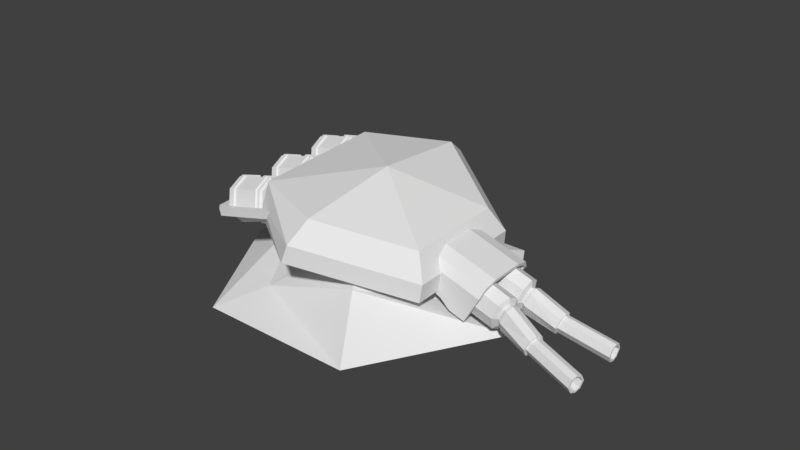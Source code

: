 # Source: Tower_Plasma_-_rubble.blend  (saved by Blender 2.78.0; exported with 4.5.12 LTS)
import bpy
from mathutils import Matrix  # noqa: F401  (used for matrix-valued properties, if any)

bpy.ops.wm.read_factory_settings(use_empty=True)
scene = bpy.context.scene
scene.name = 'Scene'

# ---- collections
col_collection_1 = bpy.data.collections.new('Collection 1'); scene.collection.children.link(col_collection_1)

# ---- world
world_world = bpy.data.worlds.new('World'); scene.world = world_world
world_world.color = (0.05088, 0.05088, 0.05088)
world_world.use_sun_shadow = False
world_world.sun_shadow_jitter_overblur = 0.0
world_world.cycles.sampling_method = 'MANUAL'

# ---- meshes
me_cone = bpy.data.meshes.new('Cone')
me_cone.from_pydata([(-0.3275, 0.1571, -0.268), (-0.3146, 0.1569, -0.257), (-0.3225, 0.1987, -0.2823), (-0.3078, 0.1125, -0.2765), (-0.3094, 0.2199, -0.3201), (-0.2927, 0.09566, -0.3199), (-0.2957, 0.2022, -0.3595), (-0.2781, 0.1163, -0.3619), (-0.2896, 0.1621, -0.3771), (-0.2726, 0.1623, -0.3778), (-0.2945, 0.1205, -0.3628), (-0.2793, 0.2067, -0.3583), (-0.3077, 0.1018, -0.3249), (-0.2944, 0.2235, -0.3148), (-0.3214, 0.117, -0.2856), (-0.309, 0.2029, -0.2728), (-0.3239, 0.1569, -0.2602), (-0.3184, 0.2029, -0.2761), (-0.3038, 0.2235, -0.3181), (-0.2887, 0.2067, -0.3615), (-0.2819, 0.1623, -0.381), (-0.2875, 0.1163, -0.3651), (-0.302, 0.09566, -0.3232), (-0.3172, 0.1125, -0.2797), (-0.2939, 0.1125, -0.2717), (-0.2642, 0.1163, -0.3571), (-0.2655, 0.2067, -0.3534), (-0.3007, 0.1569, -0.2522), (-0.2788, 0.09566, -0.3151), (-0.2587, 0.1623, -0.3729), (-0.2806, 0.2235, -0.31), (-0.2952, 0.2029, -0.268), (-0.3146, 0.1567, -0.2521), (-0.3073, 0.1091, -0.273), (-0.2911, 0.09107, -0.3196), (-0.2755, 0.1132, -0.3646), (-0.2696, 0.1625, -0.3816), (-0.2768, 0.2101, -0.3607), (-0.293, 0.2281, -0.3141), (-0.3087, 0.206, -0.2691), (-0.2966, 0.1091, -0.2693), (-0.2648, 0.1132, -0.3608), (-0.2661, 0.2101, -0.3569), (-0.3038, 0.1567, -0.2484), (-0.2804, 0.09107, -0.3159), (-0.2588, 0.1625, -0.3778), (-0.2823, 0.2281, -0.3104), (-0.2979, 0.206, -0.2654), (-0.2017, 0.1571, -0.2243), (-0.2187, 0.1569, -0.2236), (-0.1967, 0.1987, -0.2386), (-0.2119, 0.1125, -0.2431), (-0.1835, 0.2174, -0.2765), (-0.1968, 0.09566, -0.2866), (-0.1699, 0.2022, -0.3158), (-0.1822, 0.1163, -0.3286), (-0.1638, 0.1621, -0.3334), (-0.1767, 0.1623, -0.3444), (-0.1688, 0.1205, -0.319), (-0.1835, 0.2067, -0.3249), (-0.1819, 0.1018, -0.2811), (-0.1986, 0.2235, -0.2815), (-0.1956, 0.117, -0.2419), (-0.2132, 0.2029, -0.2395), (-0.2093, 0.1569, -0.2204), (-0.2038, 0.2029, -0.2362), (-0.1892, 0.2235, -0.2782), (-0.1741, 0.2067, -0.3217), (-0.1673, 0.1623, -0.3412), (-0.1728, 0.1163, -0.3253), (-0.1874, 0.09566, -0.2833), (-0.2025, 0.1125, -0.2399), (-0.09669, 0.251, -0.2388), (-0.09013, 0.2518, -0.2576), (-0.09639, 0.2293, -0.2396), (-0.2258, 0.1125, -0.248), (-0.1961, 0.1163, -0.3334), (-0.1973, 0.2067, -0.3297), (-0.2325, 0.1569, -0.2284), (-0.2106, 0.09566, -0.2914), (-0.1905, 0.1623, -0.3492), (-0.2124, 0.2235, -0.2863), (-0.227, 0.2029, -0.2443), (-0.2217, 0.1567, -0.2198), (-0.2144, 0.1091, -0.2407), (-0.1982, 0.09107, -0.2873), (-0.1826, 0.1132, -0.3323), (-0.1767, 0.1625, -0.3493), (-0.1839, 0.2101, -0.3284), (-0.2001, 0.2281, -0.2818), (-0.2158, 0.206, -0.2368), (-0.2251, 0.1091, -0.2445), (-0.1933, 0.1132, -0.336), (-0.1947, 0.2101, -0.3321), (-0.2324, 0.1567, -0.2235), (-0.2089, 0.09107, -0.291), (-0.1874, 0.1625, -0.353), (-0.2109, 0.2281, -0.2855), (-0.2265, 0.206, -0.2406), (0.05381, 0.2767, -0.1831), (0.289, 0.1368, -0.2427), (-0.1846, 0.1884, -0.2077), (0.04214, 0.3408, -0.2343), (0.3292, 0.17, -0.3071), (-0.1765, 0.2216, -0.2619), (0.03051, 0.3519, -0.2854), (0.3251, 0.1767, -0.3601), (-0.1618, 0.2283, -0.3125), (0.02201, 0.2919, -0.3228), (0.2648, 0.1475, -0.3843), (-0.1375, 0.1991, -0.3432), (0.2142, 0.09078, -0.3345), (0.226, 0.08851, -0.2825), (0.2143, 0.1012, -0.334), (0.2261, 0.09896, -0.2821), (0.4071, 0.09238, -0.4171), (0.4466, 0.08851, -0.3327), (0.4072, 0.1028, -0.4166), (0.4467, 0.09896, -0.3323), (0.2295, 0.07643, -0.2673), (0.2313, 0.08308, -0.2594), (0.45, 0.07643, -0.3175), (0.4518, 0.08308, -0.3096), (0.2315, 0.04531, -0.2588), (0.2338, 0.04487, -0.2486), (0.452, 0.04531, -0.309), (0.4543, 0.04487, -0.2988), (0.3322, 0.1021, -0.3824), (0.3487, 0.09896, -0.31), (0.3321, 0.09167, -0.3829), (0.3486, 0.08851, -0.3104), (0.3538, 0.08308, -0.2873), (0.352, 0.07643, -0.2952), (0.3563, 0.04487, -0.2765), (0.354, 0.04531, -0.2867), (0.3812, 0.09896, -0.3174), (0.3609, 0.09238, -0.4065), (0.3863, 0.08308, -0.2947), (0.3888, 0.04487, -0.2839), (0.361, 0.1028, -0.4061), (0.3811, 0.08851, -0.3178), (0.3845, 0.07643, -0.3026), (0.3865, 0.04531, -0.2941), (0.1843, 0.08729, -0.3091), (0.5055, 0.07642, -0.3827), (0.1754, 0.07687, -0.3482), (0.4982, 0.06648, -0.415), (0.1715, 0.04834, -0.3654), (0.4959, 0.04775, -0.425), (0.1748, 0.01842, -0.3506), (0.4978, 0.02823, -0.4166), (0.1835, 0.004632, -0.3125), (0.5049, 0.01551, -0.3852), (0.1924, 0.01505, -0.2734), (0.5123, 0.02545, -0.3529), (0.1963, 0.04358, -0.2562), (0.5146, 0.04417, -0.3429), (0.193, 0.0735, -0.2709), (0.5127, 0.0637, -0.3513), (0.01867, 0.1322, -0.3374), (0.05759, 0.109, -0.3473), (-0.02068, 0.109, -0.3295), (-0.001634, 0.1343, -0.4167), (0.03728, 0.1111, -0.4266), (-0.04099, 0.1111, -0.4087), (0.4785, 0.07687, -0.4172), (0.4874, 0.08729, -0.378), (0.4745, 0.04834, -0.4344), (0.4779, 0.01842, -0.4196), (0.4866, 0.004632, -0.3815), (0.4955, 0.01505, -0.3423), (0.4994, 0.04358, -0.3251), (0.496, 0.0735, -0.3399), (0.4887, 0.06402, -0.4072), (0.4948, 0.07115, -0.3804), (0.4865, 0.04752, -0.4172), (0.4884, 0.03021, -0.4086), (0.4943, 0.02078, -0.3825), (0.5004, 0.02791, -0.3558), (0.5027, 0.04441, -0.3458), (0.5007, 0.06171, -0.3544), (0.6001, 0.07039, -0.4044), (0.5955, 0.06191, -0.4247), (0.5941, 0.04707, -0.4308), (0.5952, 0.03174, -0.4259), (0.5997, 0.02154, -0.4065), (0.6043, 0.03001, -0.3863), (0.6057, 0.04486, -0.3801), (0.6046, 0.06018, -0.385), (0.5946, 0.06614, -0.4287), (0.6002, 0.07642, -0.4042), (0.5928, 0.04732, -0.4365), (0.5942, 0.02789, -0.4303), (0.5996, 0.01551, -0.4067), (0.6052, 0.02579, -0.3822), (0.607, 0.04461, -0.3744), (0.6056, 0.06404, -0.3806), (0.7484, 0.05794, -0.4325), (0.749, 0.06472, -0.4159), (0.7483, 0.04683, -0.4372), (0.7484, 0.03536, -0.4334), (0.7489, 0.02721, -0.4175), (0.7494, 0.03398, -0.401), (0.7496, 0.04509, -0.3963), (0.7495, 0.05656, -0.4), (0.7483, 0.06191, -0.4364), (0.749, 0.07039, -0.4157), (0.7481, 0.04707, -0.4427), (0.7483, 0.03174, -0.4377), (0.7489, 0.02154, -0.4178), (0.7496, 0.03001, -0.397), (0.7498, 0.04486, -0.3908), (0.7496, 0.06018, -0.3958), (0.3521, 0.05794, -0.3652), (0.3558, 0.06472, -0.3491), (0.351, 0.04683, -0.3698), (0.3519, 0.03536, -0.3662), (0.3554, 0.02721, -0.3506), (0.3591, 0.03398, -0.3345), (0.3601, 0.04509, -0.3299), (0.3593, 0.05656, -0.3335), (-0.3203, 0.03908, -0.2888), (-0.3071, 0.05774, -0.3267), (-0.2934, 0.04256, -0.3659), (-0.2771, 0.04712, -0.3647), (-0.2922, 0.06392, -0.3212), (-0.3068, 0.04327, -0.2792), (-0.3162, 0.04327, -0.2825), (-0.3016, 0.06392, -0.3245), (-0.2865, 0.04712, -0.3679), (-0.2633, 0.04712, -0.3598), (-0.2784, 0.06392, -0.3164), (-0.293, 0.04327, -0.2744), (-0.2746, 0.0505, -0.3671), (-0.2908, 0.06851, -0.3205), (-0.3064, 0.04638, -0.2755), (-0.2639, 0.0505, -0.3633), (-0.2801, 0.06851, -0.3168), (-0.2957, 0.04638, -0.2718), (-0.1945, 0.03908, -0.245), (-0.1813, 0.05774, -0.2829), (-0.1677, 0.04256, -0.3222), (-0.1812, 0.04712, -0.3313), (-0.1964, 0.06392, -0.2879), (-0.2109, 0.04327, -0.2459), (-0.2016, 0.04327, -0.2427), (-0.187, 0.06392, -0.2846), (-0.1719, 0.04712, -0.3281), (-0.08983, 0.2302, -0.2585), (-0.3129, 0.251, -0.3139), (-0.3064, 0.2518, -0.3328), (-0.3039, 0.2293, -0.3118), (-0.2973, 0.2302, -0.3307), (-0.1951, 0.04712, -0.3361), (-0.2102, 0.06392, -0.2927), (-0.2248, 0.04327, -0.2507), (-0.1817, 0.0505, -0.3348), (-0.1979, 0.06851, -0.2882), (-0.2135, 0.04638, -0.2432), (-0.1924, 0.0505, -0.3385), (-0.2086, 0.06851, -0.2919), (-0.2243, 0.04638, -0.247), (-0.3369, 0.2278, -0.3227), (-0.3303, 0.2286, -0.3416), (-0.3162, 0.2175, -0.316), (-0.3096, 0.2183, -0.3348), (-0.335, 0.0894, -0.3282), (-0.3284, 0.09025, -0.3471), (-0.3144, 0.0894, -0.3211), (-0.3078, 0.09025, -0.34), (-0.3347, 0.06896, -0.3291), (-0.3281, 0.06981, -0.3479), (-0.3141, 0.06896, -0.3219), (-0.3075, 0.06981, -0.3408), (-0.1409, 0.0894, -0.2608), (-0.1343, 0.09025, -0.2796), (-0.1406, 0.06896, -0.2616), (-0.134, 0.06981, -0.2805), (-0.323, -0.1626, -0.2809), (-0.3101, -0.1629, -0.2698), (-0.3169, -0.2027, -0.2985), (-0.3046, -0.1169, -0.2857), (-0.3032, -0.2205, -0.3378), (-0.29, -0.09622, -0.3276), (-0.2901, -0.1993, -0.3756), (-0.2749, -0.113, -0.3711), (-0.2851, -0.1577, -0.39), (-0.2681, -0.1574, -0.3906), (-0.2912, -0.1176, -0.3723), (-0.2736, -0.2035, -0.3747), (-0.3049, -0.1024, -0.3331), (-0.2882, -0.2241, -0.3328), (-0.318, -0.1211, -0.2952), (-0.3033, -0.2073, -0.2893), (-0.3195, -0.1629, -0.2731), (-0.3127, -0.2073, -0.2926), (-0.2976, -0.2241, -0.336), (-0.283, -0.2035, -0.378), (-0.2775, -0.1574, -0.3939), (-0.2843, -0.113, -0.3744), (-0.2994, -0.09622, -0.3309), (-0.314, -0.1169, -0.2889), (-0.2907, -0.1169, -0.2809), (-0.261, -0.113, -0.3663), (-0.2598, -0.2035, -0.3699), (-0.2962, -0.1629, -0.265), (-0.2761, -0.09622, -0.3228), (-0.2543, -0.1574, -0.3858), (-0.2744, -0.2241, -0.328), (-0.2895, -0.2073, -0.2845), (-0.3101, -0.1631, -0.265), (-0.3042, -0.1138, -0.282), (-0.2886, -0.09163, -0.3269), (-0.2724, -0.1096, -0.3735), (-0.2651, -0.1572, -0.3944), (-0.271, -0.2066, -0.3774), (-0.2866, -0.2287, -0.3324), (-0.3028, -0.2107, -0.2859), (-0.2935, -0.1138, -0.2782), (-0.2616, -0.1096, -0.3698), (-0.2603, -0.2066, -0.3737), (-0.2994, -0.1631, -0.2612), (-0.2778, -0.09163, -0.3232), (-0.2544, -0.1572, -0.3907), (-0.2759, -0.2287, -0.3287), (-0.2921, -0.2107, -0.2821), (-0.1972, -0.1626, -0.2371), (-0.2142, -0.1629, -0.2365), (-0.1911, -0.2027, -0.2547), (-0.2087, -0.1169, -0.2523), (-0.1775, -0.2179, -0.294), (-0.1941, -0.09622, -0.2943), (-0.1643, -0.1993, -0.3319), (-0.179, -0.113, -0.3378), (-0.1593, -0.1577, -0.3462), (-0.1722, -0.1574, -0.3573), (-0.1654, -0.1176, -0.3286), (-0.1777, -0.2035, -0.3414), (-0.1791, -0.1024, -0.2894), (-0.1923, -0.2241, -0.2994), (-0.1922, -0.1211, -0.2515), (-0.2074, -0.2073, -0.256), (-0.2048, -0.1629, -0.2332), (-0.1981, -0.2073, -0.2527), (-0.183, -0.2241, -0.2962), (-0.1684, -0.2035, -0.3381), (-0.1628, -0.1574, -0.354), (-0.1696, -0.113, -0.3345), (-0.1847, -0.09622, -0.291), (-0.1993, -0.1169, -0.2491), (-0.08967, -0.252, -0.259), (-0.08311, -0.2512, -0.2778), (-0.08997, -0.2304, -0.2581), (-0.2225, -0.1169, -0.2572), (-0.1929, -0.113, -0.3426), (-0.1916, -0.2035, -0.3462), (-0.2281, -0.1629, -0.2413), (-0.208, -0.09622, -0.2991), (-0.1861, -0.1574, -0.3621), (-0.2062, -0.2241, -0.3043), (-0.2213, -0.2073, -0.2608), (-0.2172, -0.1631, -0.2327), (-0.2113, -0.1138, -0.2497), (-0.1957, -0.09163, -0.2946), (-0.1795, -0.1096, -0.3412), (-0.1722, -0.1572, -0.3621), (-0.1781, -0.2066, -0.3451), (-0.1938, -0.2287, -0.3001), (-0.21, -0.2107, -0.2536), (-0.222, -0.1138, -0.2534), (-0.1902, -0.1096, -0.3449), (-0.1889, -0.2066, -0.3488), (-0.2279, -0.1631, -0.2364), (-0.2064, -0.09163, -0.2984), (-0.1829, -0.1572, -0.3658), (-0.2045, -0.2287, -0.3039), (-0.2207, -0.2107, -0.2573), (0.04853, -0.2829, -0.2063), (0.05976, -0.004751, -0.1569), (0.2864, -0.143, -0.2543), (0.2877, -0.003106, -0.2485), (-0.1819, -0.003106, -0.2154), (-0.1792, -0.1946, -0.2231), (0.03569, -0.3424, -0.2627), (0.326, -0.1716, -0.3213), (0.3276, -0.0007585, -0.3142), (-0.1734, -0.0007585, -0.2709), (-0.1703, -0.2231, -0.2798), (0.0239, -0.349, -0.3145), (0.3217, -0.1737, -0.3746), (0.3234, 0.001485, -0.3674), (-0.1587, 0.001485, -0.3216), (-0.1555, -0.2253, -0.3307), (0.01656, -0.2859, -0.3467), (0.2621, -0.1415, -0.3963), (0.2635, 0.003003, -0.3903), (-0.1347, 0.003003, -0.3511), (-0.132, -0.193, -0.359), (0.2125, -0.08815, -0.3419), (0.2244, -0.09042, -0.29), (0.2124, -0.0986, -0.3423), (0.2243, -0.1009, -0.2904), (0.4054, -0.08655, -0.4245), (0.4449, -0.09042, -0.3402), (0.4053, -0.09699, -0.4249), (0.4448, -0.1009, -0.3406), (0.228, -0.07971, -0.2738), (0.2297, -0.08702, -0.2665), (0.4486, -0.07971, -0.324), (0.4502, -0.08702, -0.3167), (0.2306, -0.04944, -0.2627), (0.2329, -0.04988, -0.2525), (0.4511, -0.04944, -0.3129), (0.4534, -0.04988, -0.3027), (0.231, -0.002063, -0.2607), (0.2333, -0.002507, -0.2506), (0.4515, -0.002063, -0.3109), (0.4538, -0.002507, -0.3007), (0.3303, -0.0977, -0.3907), (0.3468, -0.1009, -0.3183), (0.3304, -0.08726, -0.3903), (0.3469, -0.09042, -0.3179), (0.3522, -0.08702, -0.2944), (0.3506, -0.07971, -0.3017), (0.3554, -0.04988, -0.2804), (0.3531, -0.04944, -0.2906), (0.3559, -0.002507, -0.2784), (0.3535, -0.002063, -0.2886), (0.3793, -0.1009, -0.3257), (0.3592, -0.08655, -0.4139), (0.3847, -0.08702, -0.3018), (0.3879, -0.04988, -0.2878), (0.3884, -0.002507, -0.2858), (0.3591, -0.09699, -0.4144), (0.3794, -0.09042, -0.3252), (0.3831, -0.07971, -0.3091), (0.3856, -0.04944, -0.298), (0.386, -0.002063, -0.296), (0.1826, -0.08622, -0.3163), (0.4994, -0.08299, -0.3889), (0.174, -0.07243, -0.3544), (0.4958, -0.06885, -0.4203), (0.1706, -0.04251, -0.3692), (0.4991, -0.0495, -0.4287), (0.1745, -0.01398, -0.352), (0.5062, -0.03203, -0.4187), (0.1834, -0.003556, -0.3128), (0.5159, -0.02436, -0.3864), (0.1921, -0.01735, -0.2747), (0.5194, -0.0385, -0.355), (0.1955, -0.04727, -0.2599), (0.5162, -0.05785, -0.3466), (0.1915, -0.0758, -0.2771), (0.5091, -0.07532, -0.3566), (0.01624, -0.1255, -0.3481), (0.05559, -0.1023, -0.3561), (0.05659, 0.003353, -0.3517), (-0.02168, 0.003353, -0.3339), (-0.02268, -0.1023, -0.3383), (-0.004065, -0.1234, -0.4274), (0.03529, -0.1002, -0.4353), (0.03629, 0.00545, -0.4309), (-0.04199, 0.00545, -0.4131), (-0.04298, -0.1002, -0.4175), (0.474, -0.07309, -0.4234), (0.4788, -0.08868, -0.3852), (0.4786, -0.04334, -0.4381), (0.4899, -0.01683, -0.4209), (0.5012, -0.009105, -0.3818), (0.506, -0.02469, -0.3437), (0.5014, -0.05445, -0.3289), (0.4901, -0.08095, -0.3461), (0.4872, -0.06447, -0.4124), (0.4905, -0.07513, -0.3863), (0.4899, -0.04726, -0.4209), (0.4964, -0.03193, -0.411), (0.5042, -0.02664, -0.3842), (0.5074, -0.0373, -0.3581), (0.5048, -0.05451, -0.3496), (0.4982, -0.06984, -0.3595), (0.5923, -0.102, -0.4102), (0.5908, -0.09098, -0.4297), (0.5937, -0.0759, -0.4345), (0.5989, -0.06194, -0.4284), (0.6056, -0.05497, -0.4082), (0.6072, -0.06597, -0.3888), (0.6042, -0.08105, -0.3839), (0.599, -0.09501, -0.39), (0.5888, -0.09444, -0.4341), (0.5907, -0.1078, -0.4105), (0.5925, -0.07532, -0.4403), (0.5991, -0.05762, -0.4325), (0.6072, -0.04916, -0.408), (0.6092, -0.06251, -0.3844), (0.6054, -0.08163, -0.3782), (0.5988, -0.09933, -0.386), (0.7405, -0.1269, -0.4388), (0.7388, -0.1357, -0.4233), (0.7433, -0.1156, -0.442), (0.7463, -0.1052, -0.4367), (0.7485, -0.09958, -0.4199), (0.7468, -0.1084, -0.4044), (0.7439, -0.1197, -0.4012), (0.7409, -0.1301, -0.4064), (0.7394, -0.1301, -0.4432), (0.7373, -0.1411, -0.4238), (0.7433, -0.1151, -0.4475), (0.7472, -0.1011, -0.4404), (0.7499, -0.09412, -0.4193), (0.7478, -0.1051, -0.3999), (0.744, -0.1202, -0.3957), (0.74, -0.1342, -0.4027), (0.351, -0.03181, -0.3696), (0.3545, -0.03996, -0.3541), (0.3502, -0.02034, -0.3733), (0.3512, -0.009228, -0.3687), (0.3549, -0.002456, -0.3525), (0.3584, -0.01061, -0.337), (0.3593, -0.02208, -0.3333), (0.3582, -0.03319, -0.3379), (-0.3253, -0.002736, -0.2744), (-0.3123, -0.002999, -0.2634), (-0.3191, -0.04312, -0.2921), (-0.3055, -0.0583, -0.3313), (-0.2923, -0.03964, -0.3692), (-0.2873, 0.002175, -0.3835), (-0.2703, 0.002438, -0.3842), (-0.2758, -0.04383, -0.3683), (-0.2904, -0.06448, -0.3264), (-0.3055, -0.04768, -0.2829), (-0.3217, -0.002999, -0.2666), (-0.3149, -0.04768, -0.2862), (-0.2998, -0.06448, -0.3296), (-0.2852, -0.04383, -0.3716), (-0.2797, 0.002438, -0.3874), (-0.262, -0.04383, -0.3635), (-0.2985, -0.002999, -0.2586), (-0.2565, 0.002438, -0.3794), (-0.2766, -0.06448, -0.3215), (-0.2917, -0.04768, -0.2781), (-0.3123, -0.003194, -0.2585), (-0.2673, 0.002633, -0.388), (-0.2732, -0.04694, -0.371), (-0.2889, -0.06907, -0.326), (-0.3051, -0.05106, -0.2794), (-0.2625, -0.04694, -0.3673), (-0.3016, -0.003194, -0.2548), (-0.2566, 0.002633, -0.3843), (-0.2782, -0.06907, -0.3223), (-0.2943, -0.05106, -0.2757), (-0.1995, -0.002736, -0.2307), (-0.2165, -0.002999, -0.2301), (-0.1933, -0.04312, -0.2483), (-0.1797, -0.0583, -0.2876), (-0.1665, -0.03964, -0.3255), (-0.1615, 0.002175, -0.3398), (-0.1745, 0.002438, -0.3508), (-0.18, -0.04383, -0.335), (-0.1946, -0.06448, -0.293), (-0.2097, -0.04768, -0.2496), (-0.2071, -0.002999, -0.2268), (-0.2003, -0.04768, -0.2463), (-0.1852, -0.06448, -0.2898), (-0.1706, -0.04383, -0.3317), (-0.1651, 0.002438, -0.3476), (-0.08341, -0.2295, -0.277), (-0.3059, -0.252, -0.3341), (-0.2993, -0.2512, -0.353), (-0.2975, -0.2304, -0.3302), (-0.2909, -0.2295, -0.3491), (-0.1938, -0.04383, -0.3398), (-0.2303, -0.002999, -0.2349), (-0.1883, 0.002438, -0.3557), (-0.2084, -0.06448, -0.2978), (-0.2235, -0.04768, -0.2544), (-0.2195, -0.003194, -0.2262), (-0.1744, 0.002633, -0.3557), (-0.1804, -0.04694, -0.3387), (-0.196, -0.06907, -0.2937), (-0.2122, -0.05106, -0.2472), (-0.1911, -0.04694, -0.3424), (-0.2302, -0.003194, -0.23), (-0.1852, 0.002633, -0.3594), (-0.2067, -0.06907, -0.2975), (-0.2229, -0.05106, -0.2509), (-0.3305, -0.2289, -0.341), (-0.324, -0.228, -0.3599), (-0.3101, -0.2186, -0.3335), (-0.3035, -0.2177, -0.3523), (-0.3325, -0.09049, -0.3355), (-0.3259, -0.08964, -0.3543), (-0.3119, -0.09049, -0.3283), (-0.3053, -0.08964, -0.3472), (-0.3327, -0.07006, -0.3347), (-0.3262, -0.06921, -0.3535), (-0.3122, -0.07006, -0.3275), (-0.3056, -0.06921, -0.3464), (-0.3337, -0.0005474, -0.3319), (-0.3271, 0.0003021, -0.3507), (-0.3131, -0.0005474, -0.3247), (-0.3066, 0.0003021, -0.3436), (-0.1383, -0.09049, -0.268), (-0.1318, -0.08964, -0.2869), (-0.1386, -0.07006, -0.2672), (-0.1321, -0.06921, -0.286), (0.6041, -0.08365, -0.3901), (0.6013, -0.09435, -0.3947), (0.6031, -0.06374, -0.4093), (0.6052, -0.0723, -0.3937), (0.5956, -0.08045, -0.43), (0.5984, -0.06976, -0.4254), (0.5966, -0.1004, -0.4108), (0.5945, -0.0918, -0.4264), (0.6107, 0.04509, -0.3869), (0.6098, 0.05656, -0.3906), (0.606, 0.02721, -0.4077), (0.6096, 0.03398, -0.3915), (0.6016, 0.04683, -0.4268), (0.6024, 0.03536, -0.4232), (0.6063, 0.06472, -0.4061), (0.6026, 0.05794, -0.4223)], [], [(23, 3, 1, 16), (21, 7, 5, 22), (20, 9, 7, 21), (19, 11, 9, 20), (18, 13, 11, 19), (17, 15, 13, 18), (3, 5, 34, 33), (16, 1, 15, 17), (22, 5, 3, 23), (0, 2, 4, 6, 8, 10, 12, 14), (14, 23, 16, 0), (12, 22, 23, 14), (10, 21, 22, 12), (8, 20, 21, 10), (6, 19, 20, 8), (4, 18, 19, 6), (2, 17, 18, 4), (0, 16, 17, 2), (79, 75, 24, 28), (76, 79, 28, 25), (80, 76, 25, 29), (77, 80, 29, 26), (81, 77, 26, 30), (82, 81, 30, 31), (78, 82, 31, 27), (253, 572, 537, 230), (29, 25, 41, 45), (1, 3, 33, 32), (5, 7, 35, 34), (11, 13, 38, 37), (26, 29, 45, 42), (30, 26, 42, 46), (31, 30, 46, 47), (32, 43, 47, 39), (39, 47, 46, 38), (38, 46, 42, 37), (37, 42, 45, 36), (36, 45, 41, 35), (35, 41, 44, 34), (34, 44, 40, 33), (33, 40, 43, 32), (25, 28, 44, 41), (28, 24, 40, 44), (15, 1, 32, 39), (9, 11, 37, 36), (24, 27, 43, 40), (27, 31, 47, 43), (7, 9, 36, 35), (13, 15, 39, 38), (71, 64, 49, 51), (69, 70, 53, 55), (68, 69, 55, 57), (67, 68, 57, 59), (66, 67, 59, 61), (65, 66, 61, 63), (51, 84, 85, 53), (64, 65, 63, 49), (70, 71, 51, 53), (48, 62, 60, 58, 56, 54, 52, 50), (62, 48, 64, 71), (60, 62, 71, 70), (58, 60, 70, 69), (56, 58, 69, 68), (54, 56, 68, 67), (52, 54, 67, 66), (50, 52, 66, 65), (48, 50, 65, 64), (72, 249, 251, 74), (80, 96, 92, 76), (49, 83, 84, 51), (53, 85, 86, 55), (59, 88, 89, 61), (77, 93, 96, 80), (81, 97, 93, 77), (82, 98, 97, 81), (83, 90, 98, 94), (90, 89, 97, 98), (89, 88, 93, 97), (88, 87, 96, 93), (87, 86, 92, 96), (86, 85, 95, 92), (85, 84, 91, 95), (84, 83, 94, 91), (76, 92, 95, 79), (79, 95, 91, 75), (63, 90, 83, 49), (57, 87, 88, 59), (75, 91, 94, 78), (78, 94, 98, 82), (55, 86, 87, 57), (61, 89, 90, 63), (99, 378, 100), (100, 378, 380), (381, 378, 101), (101, 378, 99), (381, 101, 104, 386), (102, 103, 106, 105), (100, 380, 385, 103), (101, 99, 102, 104), (99, 100, 103, 102), (391, 107, 110, 396), (104, 102, 105, 107), (103, 385, 390, 106), (386, 104, 107, 391), (105, 106, 109, 108), (107, 105, 108, 110), (106, 390, 395, 109), (139, 135, 118, 117), (117, 118, 116, 115), (129, 130, 112, 111), (139, 117, 115, 136), (141, 121, 125, 142), (140, 116, 121, 141), (128, 114, 120, 131), (116, 118, 122, 121), (125, 126, 417, 416), (131, 120, 124, 133), (121, 122, 126, 125), (142, 125, 416, 437), (133, 124, 415, 426), (138, 133, 426, 432), (123, 134, 427, 414), (137, 131, 133, 138), (135, 128, 131, 137), (112, 130, 132, 119), (119, 132, 134, 123), (113, 127, 129, 111), (136, 140, 130, 129), (113, 114, 128, 127), (115, 116, 140, 136), (118, 135, 137, 122), (122, 137, 138, 126), (126, 138, 432, 417), (134, 142, 437, 427), (130, 140, 141, 132), (132, 141, 142, 134), (127, 139, 136, 129), (127, 128, 135, 139), (143, 166, 165, 145), (145, 165, 167, 147), (147, 167, 168, 149), (149, 168, 169, 151), (151, 169, 170, 153), (153, 170, 171, 155), (144, 158, 196, 190), (155, 171, 172, 157), (157, 172, 166, 143), (396, 110, 161, 457), (457, 161, 164, 462), (108, 109, 160, 159), (110, 108, 159, 161), (109, 395, 456, 160), (159, 160, 163, 162), (161, 159, 162, 164), (160, 456, 461, 163), (174, 173, 165, 166), (173, 175, 167, 165), (175, 176, 168, 167), (176, 177, 169, 168), (177, 178, 170, 169), (178, 179, 171, 170), (179, 180, 172, 171), (180, 174, 166, 172), (144, 146, 173, 174), (146, 148, 175, 173), (148, 150, 176, 175), (150, 152, 177, 176), (152, 154, 178, 177), (154, 156, 179, 178), (156, 158, 180, 179), (158, 144, 174, 180), (188, 187, 211, 212), (156, 154, 194, 195), (152, 150, 192, 193), (148, 146, 189, 191), (158, 156, 195, 196), (154, 152, 193, 194), (150, 148, 191, 192), (146, 144, 190, 189), (181, 182, 189, 190), (182, 183, 191, 189), (183, 184, 192, 191), (184, 185, 193, 192), (185, 186, 194, 193), (186, 187, 195, 194), (187, 188, 196, 195), (188, 181, 190, 196), (614, 613, 219, 220), (186, 185, 209, 210), (184, 183, 207, 208), (182, 181, 206, 205), (181, 188, 212, 206), (187, 186, 210, 211), (185, 184, 208, 209), (183, 182, 205, 207), (198, 197, 205, 206), (197, 199, 207, 205), (199, 200, 208, 207), (200, 201, 209, 208), (201, 202, 210, 209), (202, 203, 211, 210), (203, 204, 212, 211), (204, 198, 206, 212), (213, 214, 220, 219, 218, 217, 216, 215), (616, 615, 217, 218), (618, 617, 215, 216), (620, 619, 214, 213), (619, 614, 220, 214), (613, 616, 218, 219), (615, 618, 216, 217), (617, 620, 213, 215), (229, 224, 526, 534), (228, 225, 224, 229), (227, 226, 225, 228), (530, 521, 226, 227), (223, 229, 534, 525), (222, 228, 229, 223), (221, 227, 228, 222), (520, 530, 227, 221), (254, 253, 230, 231), (255, 254, 231, 232), (571, 255, 232, 536), (251, 249, 262, 264), (224, 225, 234, 233), (230, 537, 547, 236), (231, 230, 236, 237), (232, 231, 237, 238), (540, 546, 238, 235), (235, 238, 237, 234), (234, 237, 236, 233), (233, 236, 547, 541), (226, 521, 540, 235), (526, 224, 233, 541), (536, 232, 238, 546), (225, 226, 235, 234), (247, 564, 556, 242), (246, 247, 242, 243), (245, 246, 243, 244), (560, 245, 244, 551), (241, 555, 564, 247), (240, 241, 247, 246), (239, 240, 246, 245), (550, 239, 245, 560), (250, 73, 248, 252), (248, 74, 251, 252), (250, 249, 72, 73), (242, 256, 257, 243), (253, 259, 582, 572), (254, 260, 259, 253), (255, 261, 260, 254), (575, 258, 261, 581), (258, 257, 260, 261), (257, 256, 259, 260), (256, 576, 582, 259), (520, 221, 222, 223, 525), (550, 555, 241, 240, 239), (244, 258, 575, 551), (556, 576, 256, 242), (571, 581, 261, 255), (243, 257, 258, 244), (75, 78, 27, 24), (265, 264, 268, 269), (249, 250, 263, 262), (250, 252, 265, 263), (252, 251, 264, 265), (266, 267, 271, 270), (262, 263, 267, 266), (263, 265, 269, 267), (264, 262, 266, 268), (272, 270, 597, 599), (267, 269, 273, 271), (268, 266, 270, 272), (273, 269, 275, 277), (273, 272, 599, 600), (270, 271, 598, 597), (271, 273, 600, 598), (272, 273, 277, 276), (268, 272, 276, 274), (269, 268, 274, 275), (301, 294, 279, 281), (299, 300, 283, 285), (298, 299, 285, 287), (297, 298, 287, 289), (296, 297, 289, 291), (295, 296, 291, 293), (281, 311, 312, 283), (294, 295, 293, 279), (300, 301, 281, 283), (278, 292, 290, 288, 286, 284, 282, 280), (292, 278, 294, 301), (290, 292, 301, 300), (288, 290, 300, 299), (286, 288, 299, 298), (284, 286, 298, 297), (282, 284, 297, 296), (280, 282, 296, 295), (278, 280, 295, 294), (357, 306, 302, 353), (354, 303, 306, 357), (358, 307, 303, 354), (355, 304, 307, 358), (359, 308, 304, 355), (360, 309, 308, 359), (356, 305, 309, 360), (570, 535, 537, 572), (307, 323, 319, 303), (279, 310, 311, 281), (283, 312, 313, 285), (289, 315, 316, 291), (304, 320, 323, 307), (308, 324, 320, 304), (309, 325, 324, 308), (310, 317, 325, 321), (317, 316, 324, 325), (316, 315, 320, 324), (315, 314, 323, 320), (314, 313, 319, 323), (313, 312, 322, 319), (312, 311, 318, 322), (311, 310, 321, 318), (303, 319, 322, 306), (306, 322, 318, 302), (293, 317, 310, 279), (287, 314, 315, 289), (302, 318, 321, 305), (305, 321, 325, 309), (285, 313, 314, 287), (291, 316, 317, 293), (349, 329, 327, 342), (347, 333, 331, 348), (346, 335, 333, 347), (345, 337, 335, 346), (344, 339, 337, 345), (343, 341, 339, 344), (329, 331, 363, 362), (342, 327, 341, 343), (348, 331, 329, 349), (326, 328, 330, 332, 334, 336, 338, 340), (340, 349, 342, 326), (338, 348, 349, 340), (336, 347, 348, 338), (334, 346, 347, 336), (332, 345, 346, 334), (330, 344, 345, 332), (328, 343, 344, 330), (326, 342, 343, 328), (350, 352, 568, 566), (358, 354, 370, 374), (327, 329, 362, 361), (331, 333, 364, 363), (337, 339, 367, 366), (355, 358, 374, 371), (359, 355, 371, 375), (360, 359, 375, 376), (361, 372, 376, 368), (368, 376, 375, 367), (367, 375, 371, 366), (366, 371, 374, 365), (365, 374, 370, 364), (364, 370, 373, 363), (363, 373, 369, 362), (362, 369, 372, 361), (354, 357, 373, 370), (357, 353, 369, 373), (341, 327, 361, 368), (335, 337, 366, 365), (353, 356, 372, 369), (356, 360, 376, 372), (333, 335, 365, 364), (339, 341, 368, 367), (377, 379, 378), (379, 380, 378), (381, 382, 378), (382, 377, 378), (381, 386, 387, 382), (383, 388, 389, 384), (379, 384, 385, 380), (382, 387, 383, 377), (377, 383, 384, 379), (391, 396, 397, 392), (387, 392, 388, 383), (384, 389, 390, 385), (386, 391, 392, 387), (388, 393, 394, 389), (392, 397, 393, 388), (389, 394, 395, 390), (433, 404, 405, 428), (404, 402, 403, 405), (420, 398, 399, 421), (433, 429, 402, 404), (435, 436, 412, 408), (434, 435, 408, 403), (419, 422, 407, 401), (403, 408, 409, 405), (412, 416, 417, 413), (422, 424, 411, 407), (408, 412, 413, 409), (436, 437, 416, 412), (424, 426, 415, 411), (431, 432, 426, 424), (410, 414, 427, 425), (430, 431, 424, 422), (428, 430, 422, 419), (399, 406, 423, 421), (406, 410, 425, 423), (400, 398, 420, 418), (429, 420, 421, 434), (400, 418, 419, 401), (402, 429, 434, 403), (405, 409, 430, 428), (409, 413, 431, 430), (413, 417, 432, 431), (425, 427, 437, 436), (421, 423, 435, 434), (423, 425, 436, 435), (418, 420, 429, 433), (418, 433, 428, 419), (438, 440, 464, 465), (440, 442, 466, 464), (442, 444, 467, 466), (444, 446, 468, 467), (446, 448, 469, 468), (448, 450, 470, 469), (439, 489, 495, 453), (450, 452, 471, 470), (452, 438, 465, 471), (396, 457, 458, 397), (457, 462, 463, 458), (393, 454, 455, 394), (397, 458, 454, 393), (394, 455, 456, 395), (454, 459, 460, 455), (458, 463, 459, 454), (455, 460, 461, 456), (473, 465, 464, 472), (472, 464, 466, 474), (474, 466, 467, 475), (475, 467, 468, 476), (476, 468, 469, 477), (477, 469, 470, 478), (478, 470, 471, 479), (479, 471, 465, 473), (439, 473, 472, 441), (441, 472, 474, 443), (443, 474, 475, 445), (445, 475, 476, 447), (447, 476, 477, 449), (449, 477, 478, 451), (451, 478, 479, 453), (453, 479, 473, 439), (487, 511, 510, 486), (451, 494, 493, 449), (447, 492, 491, 445), (443, 490, 488, 441), (453, 495, 494, 451), (449, 493, 492, 447), (445, 491, 490, 443), (441, 488, 489, 439), (480, 489, 488, 481), (481, 488, 490, 482), (482, 490, 491, 483), (483, 491, 492, 484), (484, 492, 493, 485), (485, 493, 494, 486), (486, 494, 495, 487), (487, 495, 489, 480), (606, 519, 518, 605), (485, 509, 508, 484), (483, 507, 506, 482), (481, 504, 505, 480), (480, 505, 511, 487), (486, 510, 509, 485), (484, 508, 507, 483), (482, 506, 504, 481), (497, 505, 504, 496), (496, 504, 506, 498), (498, 506, 507, 499), (499, 507, 508, 500), (500, 508, 509, 501), (501, 509, 510, 502), (502, 510, 511, 503), (503, 511, 505, 497), (512, 514, 515, 516, 517, 518, 519, 513), (608, 517, 516, 607), (610, 515, 514, 609), (612, 512, 513, 611), (611, 513, 519, 606), (605, 518, 517, 608), (607, 516, 515, 610), (609, 514, 512, 612), (533, 534, 526, 527), (532, 533, 527, 528), (531, 532, 528, 529), (530, 531, 529, 521), (524, 525, 534, 533), (523, 524, 533, 532), (522, 523, 532, 531), (520, 522, 531, 530), (573, 538, 535, 570), (574, 539, 538, 573), (571, 536, 539, 574), (568, 587, 585, 566), (527, 542, 543, 528), (535, 545, 547, 537), (538, 548, 545, 535), (539, 549, 548, 538), (540, 544, 549, 546), (544, 543, 548, 549), (543, 542, 545, 548), (542, 541, 547, 545), (529, 544, 540, 521), (526, 541, 542, 527), (536, 546, 549, 539), (528, 543, 544, 529), (563, 557, 556, 564), (562, 558, 557, 563), (561, 559, 558, 562), (560, 551, 559, 561), (554, 563, 564, 555), (553, 562, 563, 554), (552, 561, 562, 553), (550, 560, 561, 552), (567, 569, 565, 351), (565, 569, 568, 352), (567, 351, 350, 566), (557, 558, 578, 577), (570, 572, 582, 580), (573, 570, 580, 583), (574, 573, 583, 584), (575, 581, 584, 579), (579, 584, 583, 578), (578, 583, 580, 577), (577, 580, 582, 576), (520, 525, 524, 523, 522), (550, 552, 553, 554, 555), (559, 551, 575, 579), (556, 557, 577, 576), (571, 574, 584, 581), (558, 559, 579, 578), (353, 302, 305, 356), (588, 592, 591, 587), (566, 585, 586, 567), (567, 586, 588, 569), (569, 588, 587, 568), (589, 593, 594, 590), (585, 589, 590, 586), (586, 590, 592, 588), (587, 591, 589, 585), (595, 599, 597, 593), (590, 594, 596, 592), (591, 595, 593, 589), (596, 604, 602, 592), (600, 598, 597, 599), (596, 600, 599, 595), (593, 597, 598, 594), (594, 598, 600, 596), (595, 603, 604, 596), (591, 601, 603, 595), (592, 602, 601, 591), (498, 609, 612, 496), (500, 607, 610, 499), (502, 605, 608, 501), (497, 611, 606, 503), (496, 612, 611, 497), (499, 610, 609, 498), (501, 608, 607, 500), (503, 606, 605, 502), (199, 197, 620, 617), (201, 200, 618, 615), (203, 202, 616, 613), (198, 204, 614, 619), (197, 198, 619, 620), (200, 199, 617, 618), (202, 201, 615, 616), (204, 203, 613, 614)])
_uv = me_cone.uv_layers.new(name='UVMap')
_uv.uv.foreach_set('vector', [0.4284, 0.6503, 0.4284, 0.6503, 0.4284, 0.6551, 0.4284, 0.6551, 0.4283, 0.6503, 0.4284, 0.6503, 0.4284, 0.6547, 0.4283, 0.6547, 0.4276, 0.748, 0.4275, 0.748, 0.4275, 0.7429, 0.4276, 0.7429, 0.4276, 0.7531, 0.4275, 0.7531, 0.4275, 0.748, 0.4276, 0.748, 0.4269, 0.7333, 0.4269, 0.7333, 0.4269, 0.7384, 0.4269, 0.7384, 0.4269, 0.7282, 0.4269, 0.7282, 0.4269, 0.7333, 0.4269, 0.7333, 0.2552, 0.7803, 0.2552, 0.7908, 0.2552, 0.7911, 0.2552, 0.7799, 0.4284, 0.6551, 0.4284, 0.6551, 0.4284, 0.6604, 0.4284, 0.6604, 0.4283, 0.6547, 0.4284, 0.6547, 0.4284, 0.6602, 0.4283, 0.6602, 0.4242, 0.7231, 0.4244, 0.7231, 0.4246, 0.7265, 0.4245, 0.7316, 0.4244, 0.7351, 0.4242, 0.7351, 0.4241, 0.7316, 0.4241, 0.7266, 0.4241, 0.7266, 0.424, 0.7263, 0.4242, 0.7224, 0.4242, 0.7231, 0.4283, 0.6549, 0.4283, 0.6547, 0.4283, 0.6602, 0.4283, 0.6598, 0.4242, 0.7351, 0.4242, 0.7357, 0.424, 0.7318, 0.4241, 0.7316, 0.4244, 0.7351, 0.4244, 0.7357, 0.4242, 0.7357, 0.4242, 0.7351, 0.4245, 0.7316, 0.4246, 0.7318, 0.4244, 0.7357, 0.4244, 0.7351, 0.4246, 0.7265, 0.4246, 0.7263, 0.4246, 0.7318, 0.4245, 0.7316, 0.4244, 0.7231, 0.4244, 0.7224, 0.4246, 0.7263, 0.4246, 0.7265, 0.4242, 0.7231, 0.4242, 0.7224, 0.4244, 0.7224, 0.4244, 0.7231, 0.4246, 0.7478, 0.4246, 0.7424, 0.4249, 0.7424, 0.4249, 0.7478, 0.4246, 0.7523, 0.4246, 0.7478, 0.4249, 0.7478, 0.4249, 0.7523, 0.4267, 0.6863, 0.4267, 0.6813, 0.4271, 0.6813, 0.4271, 0.6863, 0.4267, 0.6915, 0.4267, 0.6863, 0.4271, 0.6863, 0.4271, 0.6915, 0.4255, 0.7409, 0.4256, 0.746, 0.4253, 0.746, 0.4252, 0.7409, 0.4256, 0.7358, 0.4255, 0.7409, 0.4252, 0.7409, 0.4253, 0.7358, 0.4273, 0.747, 0.4273, 0.7523, 0.427, 0.7523, 0.427, 0.747, 0.4275, 0.7533, 0.4273, 0.7533, 0.4273, 0.7452, 0.4275, 0.7452, 0.2538, 0.7754, 0.2537, 0.7794, 0.2537, 0.7787, 0.2538, 0.7744, 0.2553, 0.7729, 0.2552, 0.7803, 0.2552, 0.7799, 0.2553, 0.772, 0.2552, 0.7908, 0.2553, 0.7982, 0.2553, 0.7991, 0.2552, 0.7911, 0.2557, 0.7908, 0.2557, 0.7804, 0.2557, 0.78, 0.2557, 0.7912, 0.254, 0.7794, 0.2538, 0.7754, 0.2538, 0.7744, 0.254, 0.7787, 0.2552, 0.8095, 0.2553, 0.8191, 0.2552, 0.8198, 0.2552, 0.8095, 0.2553, 0.7998, 0.2552, 0.8095, 0.2552, 0.8095, 0.2552, 0.7991, 0.2584, 0.7177, 0.2584, 0.7177, 0.2584, 0.7284, 0.2584, 0.7284, 0.2552, 0.7991, 0.2552, 0.7991, 0.2552, 0.8095, 0.2552, 0.8095, 0.2552, 0.8095, 0.2552, 0.8095, 0.2552, 0.8198, 0.2552, 0.8198, 0.2581, 0.8367, 0.258, 0.8367, 0.258, 0.8262, 0.2581, 0.8262, 0.2581, 0.8262, 0.258, 0.8262, 0.258, 0.816, 0.2581, 0.816, 0.2578, 0.699, 0.2577, 0.699, 0.2577, 0.69, 0.2578, 0.69, 0.2578, 0.69, 0.2577, 0.69, 0.2577, 0.6789, 0.2578, 0.679, 0.2584, 0.7078, 0.2584, 0.7078, 0.2584, 0.7177, 0.2584, 0.7177, 0.2537, 0.7794, 0.2536, 0.7891, 0.2536, 0.7891, 0.2537, 0.7787, 0.2536, 0.7891, 0.2537, 0.7987, 0.2537, 0.7994, 0.2536, 0.7891, 0.2556, 0.773, 0.2553, 0.7729, 0.2553, 0.772, 0.2556, 0.772, 0.2556, 0.7982, 0.2557, 0.7908, 0.2557, 0.7912, 0.2556, 0.7991, 0.2537, 0.7987, 0.2538, 0.8027, 0.2538, 0.8037, 0.2537, 0.7994, 0.2538, 0.8027, 0.254, 0.7987, 0.254, 0.7994, 0.2538, 0.8037, 0.2553, 0.7982, 0.2556, 0.7982, 0.2556, 0.7991, 0.2553, 0.7991, 0.2557, 0.7804, 0.2556, 0.773, 0.2556, 0.772, 0.2557, 0.78, 0.4269, 0.7384, 0.4269, 0.7432, 0.4269, 0.7432, 0.4269, 0.7384, 0.4245, 0.7558, 0.4245, 0.7514, 0.4246, 0.7514, 0.4246, 0.7558, 0.4245, 0.7408, 0.4245, 0.7357, 0.4246, 0.7357, 0.4246, 0.7408, 0.4245, 0.7459, 0.4245, 0.7408, 0.4246, 0.7408, 0.4246, 0.7459, 0.4283, 0.7499, 0.4284, 0.755, 0.4283, 0.755, 0.4283, 0.7499, 0.4284, 0.7448, 0.4283, 0.7499, 0.4283, 0.7499, 0.4283, 0.7448, 0.2558, 0.7921, 0.2557, 0.7925, 0.2557, 0.7815, 0.2558, 0.7818, 0.4269, 0.7432, 0.4269, 0.7485, 0.4269, 0.7485, 0.4269, 0.7432, 0.4245, 0.7514, 0.4245, 0.7459, 0.4246, 0.7459, 0.4246, 0.7514, 0.4248, 0.7418, 0.4246, 0.7387, 0.4246, 0.7338, 0.4248, 0.73, 0.4249, 0.7296, 0.4251, 0.7328, 0.4251, 0.7376, 0.4249, 0.7414, 0.4246, 0.7387, 0.4248, 0.7418, 0.4247, 0.7424, 0.4246, 0.7389, 0.4246, 0.7338, 0.4246, 0.7387, 0.4246, 0.7389, 0.4246, 0.7335, 0.4248, 0.73, 0.4246, 0.7338, 0.4246, 0.7335, 0.4247, 0.7293, 0.4249, 0.7296, 0.4248, 0.73, 0.4247, 0.7293, 0.4249, 0.7288, 0.4245, 0.7454, 0.4245, 0.7408, 0.4245, 0.7408, 0.4245, 0.7459, 0.4284, 0.7499, 0.4284, 0.7545, 0.4284, 0.755, 0.4283, 0.7499, 0.4284, 0.7453, 0.4284, 0.7499, 0.4283, 0.7499, 0.4284, 0.7448, 0.4269, 0.7433, 0.4269, 0.7481, 0.4269, 0.7485, 0.4269, 0.7432, 0.2447, 0.5228, 0.2447, 0.5717, 0.2446, 0.5697, 0.2446, 0.5228, 0.2567, 0.7922, 0.2567, 0.7931, 0.2565, 0.7931, 0.2565, 0.7922, 0.2559, 0.7987, 0.2559, 0.7996, 0.2557, 0.7925, 0.2558, 0.7921, 0.2558, 0.7818, 0.2557, 0.7815, 0.2559, 0.773, 0.2559, 0.7739, 0.2562, 0.7796, 0.2562, 0.7791, 0.2562, 0.7901, 0.2562, 0.7899, 0.2569, 0.7849, 0.2569, 0.7852, 0.2567, 0.7931, 0.2567, 0.7922, 0.2569, 0.7744, 0.2569, 0.774, 0.2569, 0.7852, 0.2569, 0.7849, 0.2567, 0.767, 0.2567, 0.7661, 0.2569, 0.774, 0.2569, 0.7744, 0.2584, 0.667, 0.2584, 0.6777, 0.2584, 0.6777, 0.2584, 0.667, 0.2584, 0.6778, 0.2583, 0.6882, 0.2583, 0.6882, 0.2583, 0.6778, 0.2583, 0.6882, 0.2584, 0.6985, 0.2583, 0.6985, 0.2583, 0.6882, 0.2563, 0.7927, 0.2563, 0.7823, 0.2563, 0.7823, 0.2563, 0.7927, 0.2563, 0.7823, 0.2563, 0.772, 0.2563, 0.772, 0.2563, 0.7823, 0.2577, 0.6789, 0.2577, 0.6699, 0.2578, 0.6699, 0.2578, 0.6789, 0.2577, 0.6699, 0.2577, 0.6588, 0.2578, 0.6588, 0.2578, 0.6699, 0.2584, 0.6571, 0.2584, 0.667, 0.2584, 0.667, 0.2584, 0.6571, 0.2565, 0.7922, 0.2565, 0.7931, 0.2563, 0.7852, 0.2563, 0.7848, 0.2563, 0.7848, 0.2563, 0.7852, 0.2563, 0.774, 0.2563, 0.7744, 0.2561, 0.7978, 0.2561, 0.7986, 0.2559, 0.7996, 0.2559, 0.7987, 0.2561, 0.773, 0.2561, 0.772, 0.2562, 0.7791, 0.2562, 0.7796, 0.2563, 0.7744, 0.2563, 0.774, 0.2565, 0.7661, 0.2565, 0.767, 0.2565, 0.767, 0.2565, 0.7661, 0.2567, 0.7661, 0.2567, 0.767, 0.2559, 0.7739, 0.2559, 0.773, 0.2561, 0.772, 0.2561, 0.773, 0.2562, 0.7899, 0.2562, 0.7901, 0.2561, 0.7986, 0.2561, 0.7978, 0.3155, 0.7695, 0.3167, 0.7685, 0.3161, 0.8208, 0.3161, 0.8208, 0.3167, 0.7685, 0.3167, 0.8203, 0.3167, 0.7263, 0.3167, 0.7685, 0.3159, 0.7269, 0.3159, 0.7269, 0.3167, 0.7685, 0.3155, 0.7695, 0.3163, 0.8806, 0.3163, 0.8397, 0.3166, 0.8333, 0.3166, 0.8807, 0.3173, 0.7575, 0.3174, 0.8298, 0.3171, 0.831, 0.3171, 0.7569, 0.3161, 0.8208, 0.3167, 0.8203, 0.3167, 0.8318, 0.316, 0.8324, 0.3159, 0.7269, 0.3155, 0.7695, 0.3152, 0.7698, 0.3157, 0.7249, 0.3155, 0.7695, 0.3161, 0.8208, 0.316, 0.8324, 0.3152, 0.7698, 0.3168, 0.8807, 0.3168, 0.8324, 0.317, 0.8388, 0.317, 0.8806, 0.3174, 0.7258, 0.3173, 0.7575, 0.3171, 0.7569, 0.3171, 0.7249, 0.3166, 0.9396, 0.3166, 0.9078, 0.3169, 0.9086, 0.3169, 0.9412, 0.3166, 0.8807, 0.3166, 0.8333, 0.3168, 0.8324, 0.3168, 0.8807, 0.3136, 0.7897, 0.3144, 0.7249, 0.3145, 0.7362, 0.3139, 0.7896, 0.3141, 0.8348, 0.3136, 0.7897, 0.3139, 0.7896, 0.3143, 0.8319, 0.3144, 0.7249, 0.3152, 0.7249, 0.3152, 0.7362, 0.3145, 0.7362, 0.327, 0.8586, 0.3274, 0.8585, 0.3274, 0.8718, 0.327, 0.868, 0.328, 0.9253, 0.3278, 0.9095, 0.3278, 0.9086, 0.3281, 0.9243, 0.2474, 0.06088, 0.2478, 0.06082, 0.2478, 0.06699, 0.2475, 0.06703, 0.3274, 0.907, 0.3274, 0.9171, 0.3274, 0.9171, 0.3274, 0.907, 0.247, 0.09451, 0.247, 0.0912, 0.2471, 0.09121, 0.2471, 0.09451, 0.2478, 0.05919, 0.2478, 0.05589, 0.2478, 0.05584, 0.2478, 0.05914, 0.3274, 0.8519, 0.3274, 0.8271, 0.3275, 0.8282, 0.3275, 0.8531, 0.3278, 0.9086, 0.3278, 0.9095, 0.3278, 0.9037, 0.3278, 0.9045, 0.3279, 0.8998, 0.3279, 0.8979, 0.328, 0.8934, 0.3281, 0.8954, 0.3274, 0.7949, 0.3274, 0.7681, 0.3275, 0.7681, 0.3275, 0.7949, 0.3278, 0.9045, 0.3278, 0.9037, 0.3279, 0.8979, 0.3279, 0.8998, 0.2471, 0.09451, 0.2471, 0.09121, 0.2473, 0.09121, 0.2473, 0.09451, 0.3275, 0.7949, 0.3275, 0.7681, 0.3277, 0.7681, 0.3277, 0.7949, 0.3275, 0.802, 0.3275, 0.7949, 0.3277, 0.7949, 0.3277, 0.8021, 0.2471, 0.1023, 0.2471, 0.09615, 0.2473, 0.09615, 0.2473, 0.1023, 0.3274, 0.8021, 0.3274, 0.7949, 0.3275, 0.7949, 0.3275, 0.802, 0.3274, 0.8585, 0.3274, 0.8519, 0.3275, 0.8531, 0.3275, 0.8597, 0.2478, 0.06699, 0.2478, 0.06082, 0.2478, 0.06077, 0.2478, 0.06694, 0.247, 0.1023, 0.247, 0.09614, 0.2471, 0.09615, 0.2471, 0.1023, 0.3274, 0.873, 0.3274, 0.8998, 0.3274, 0.8999, 0.3274, 0.873, 0.2474, 0.05926, 0.2478, 0.05919, 0.2478, 0.06082, 0.2474, 0.06088, 0.3271, 0.8271, 0.3274, 0.8271, 0.3274, 0.8519, 0.327, 0.852, 0.2474, 0.07906, 0.2478, 0.07802, 0.2478, 0.08131, 0.2474, 0.08139, 0.3274, 0.8718, 0.3274, 0.8585, 0.3275, 0.8597, 0.3275, 0.873, 0.3274, 0.8164, 0.3274, 0.8021, 0.3275, 0.802, 0.3275, 0.8164, 0.3275, 0.8164, 0.3275, 0.802, 0.3277, 0.8021, 0.3277, 0.8164, 0.2471, 0.09615, 0.2471, 0.09451, 0.2473, 0.09451, 0.2473, 0.09615, 0.2438, 0.5599, 0.2438, 0.5528, 0.2438, 0.5525, 0.2438, 0.5596, 0.247, 0.09614, 0.247, 0.09451, 0.2471, 0.09451, 0.2471, 0.09615, 0.3274, 0.8998, 0.3274, 0.907, 0.3274, 0.907, 0.3274, 0.8999, 0.327, 0.852, 0.3274, 0.8519, 0.3274, 0.8585, 0.327, 0.8586, 0.2489, 0.3596, 0.2489, 0.4211, 0.2487, 0.4221, 0.2487, 0.3606, 0.2497, 0.4671, 0.2497, 0.5334, 0.2496, 0.5334, 0.2496, 0.4671, 0.2496, 0.4671, 0.2496, 0.5334, 0.2495, 0.5334, 0.2495, 0.4671, 0.2471, 0.4695, 0.2471, 0.5357, 0.2469, 0.536, 0.2469, 0.4698, 0.2469, 0.4698, 0.2469, 0.536, 0.2467, 0.5359, 0.2467, 0.4697, 0.2497, 0.5334, 0.2497, 0.4671, 0.2499, 0.4671, 0.2499, 0.5334, 0.2489, 0.4257, 0.2491, 0.4265, 0.249, 0.4458, 0.2489, 0.4449, 0.2499, 0.5334, 0.2499, 0.4671, 0.25, 0.4671, 0.25, 0.5334, 0.2491, 0.3605, 0.2491, 0.422, 0.2489, 0.4211, 0.2489, 0.3596, 0.3152, 0.832, 0.3143, 0.8319, 0.3147, 0.7982, 0.3152, 0.7982, 0.3176, 0.9506, 0.3176, 0.928, 0.3178, 0.928, 0.3178, 0.9506, 0.3139, 0.7896, 0.3145, 0.7362, 0.3147, 0.7811, 0.3146, 0.7896, 0.3143, 0.8319, 0.3139, 0.7896, 0.3146, 0.7896, 0.3147, 0.7982, 0.3145, 0.7362, 0.3152, 0.7362, 0.3152, 0.7811, 0.3147, 0.7811, 0.318, 0.9367, 0.318, 0.9465, 0.3178, 0.9465, 0.3178, 0.9367, 0.318, 0.9306, 0.318, 0.9367, 0.3178, 0.9367, 0.3178, 0.9306, 0.3178, 0.8307, 0.3178, 0.8111, 0.318, 0.8111, 0.318, 0.8307, 0.4169, 0.6079, 0.4168, 0.6086, 0.4167, 0.6061, 0.4169, 0.6051, 0.4138, 0.7432, 0.4138, 0.7412, 0.4137, 0.737, 0.4139, 0.7405, 0.4138, 0.7412, 0.4137, 0.7432, 0.4136, 0.7405, 0.4137, 0.737, 0.4137, 0.7432, 0.4137, 0.749, 0.4136, 0.749, 0.4136, 0.7405, 0.4137, 0.749, 0.4137, 0.7548, 0.4136, 0.7575, 0.4136, 0.749, 0.4137, 0.7548, 0.4138, 0.7568, 0.4137, 0.761, 0.4136, 0.7575, 0.4138, 0.7568, 0.4138, 0.7548, 0.4139, 0.7575, 0.4137, 0.761, 0.417, 0.6086, 0.4169, 0.6079, 0.4169, 0.6051, 0.4171, 0.606, 0.4169, 0.6097, 0.4168, 0.6106, 0.4168, 0.6086, 0.4169, 0.6079, 0.4139, 0.7577, 0.4139, 0.7577, 0.4139, 0.7601, 0.4139, 0.7601, 0.4139, 0.7577, 0.414, 0.7578, 0.414, 0.7601, 0.4139, 0.7601, 0.418, 0.7012, 0.4181, 0.701, 0.4181, 0.7034, 0.418, 0.7035, 0.4181, 0.701, 0.4183, 0.7012, 0.4183, 0.7035, 0.4181, 0.7034, 0.4183, 0.7382, 0.4183, 0.7382, 0.4183, 0.7405, 0.4183, 0.7405, 0.4183, 0.7382, 0.4184, 0.7382, 0.4184, 0.7405, 0.4183, 0.7405, 0.4171, 0.6105, 0.4169, 0.6097, 0.4169, 0.6079, 0.417, 0.6086, 0.2481, 0.5489, 0.2482, 0.5489, 0.2482, 0.5816, 0.2481, 0.5816, 0.2503, 0.5542, 0.2503, 0.5542, 0.2503, 0.5335, 0.2503, 0.5335, 0.2501, 0.517, 0.25, 0.5172, 0.25, 0.4965, 0.2501, 0.4963, 0.2459, 0.5737, 0.2459, 0.5737, 0.2459, 0.553, 0.2459, 0.553, 0.2504, 0.5542, 0.2503, 0.5542, 0.2503, 0.5335, 0.2504, 0.5334, 0.2503, 0.5172, 0.2501, 0.517, 0.2501, 0.4963, 0.2503, 0.4965, 0.246, 0.5738, 0.2459, 0.5737, 0.2459, 0.553, 0.246, 0.5531, 0.2488, 0.4266, 0.2489, 0.4257, 0.2489, 0.4449, 0.2488, 0.4458, 0.2502, 0.5241, 0.2501, 0.5208, 0.2501, 0.5196, 0.2502, 0.5237, 0.2501, 0.5208, 0.2501, 0.5207, 0.2501, 0.5195, 0.2501, 0.5196, 0.2501, 0.5207, 0.25, 0.5228, 0.25, 0.5223, 0.2501, 0.5195, 0.25, 0.5228, 0.25, 0.5275, 0.25, 0.5279, 0.25, 0.5223, 0.25, 0.5275, 0.2501, 0.5309, 0.2501, 0.532, 0.25, 0.5279, 0.2501, 0.5309, 0.2502, 0.531, 0.2502, 0.5321, 0.2501, 0.532, 0.2502, 0.531, 0.2502, 0.5288, 0.2502, 0.5294, 0.2502, 0.5321, 0.2502, 0.5288, 0.2502, 0.5241, 0.2502, 0.5237, 0.2502, 0.5294, 0.2451, 0.9312, 0.2451, 0.9312, 0.2451, 0.9408, 0.2451, 0.9408, 0.2503, 0.5661, 0.2502, 0.5661, 0.2502, 0.5334, 0.2503, 0.5335, 0.2477, 0.5811, 0.2476, 0.5811, 0.2476, 0.5484, 0.2477, 0.5484, 0.2463, 0.5498, 0.2464, 0.549, 0.2464, 0.5793, 0.2463, 0.5801, 0.2464, 0.549, 0.2465, 0.5497, 0.2465, 0.5801, 0.2464, 0.5793, 0.2482, 0.5489, 0.2483, 0.5489, 0.2483, 0.5816, 0.2482, 0.5816, 0.2502, 0.5661, 0.2501, 0.5663, 0.2501, 0.5336, 0.2502, 0.5334, 0.2476, 0.5811, 0.2476, 0.5811, 0.2476, 0.5484, 0.2476, 0.5484, 0.2494, 0.4602, 0.2494, 0.464, 0.2494, 0.4645, 0.2494, 0.4599, 0.2494, 0.464, 0.2494, 0.4656, 0.2494, 0.4667, 0.2494, 0.4645, 0.2494, 0.4656, 0.2495, 0.4655, 0.2495, 0.4666, 0.2494, 0.4667, 0.2495, 0.4655, 0.2495, 0.4628, 0.2495, 0.4632, 0.2495, 0.4666, 0.2495, 0.4628, 0.2495, 0.4591, 0.2495, 0.4586, 0.2495, 0.4632, 0.2495, 0.4591, 0.2495, 0.4575, 0.2495, 0.4564, 0.2495, 0.4586, 0.2495, 0.4575, 0.2494, 0.4575, 0.2494, 0.4565, 0.2495, 0.4564, 0.2494, 0.4575, 0.2494, 0.4602, 0.2494, 0.4599, 0.2494, 0.4565, 0.2446, 0.9351, 0.2446, 0.9343, 0.2446, 0.9337, 0.2447, 0.9337, 0.2447, 0.934, 0.2447, 0.9349, 0.2447, 0.9355, 0.2446, 0.9355, 0.2481, 0.906, 0.248, 0.9062, 0.248, 0.8972, 0.2481, 0.8971, 0.2481, 0.9067, 0.2482, 0.9067, 0.2482, 0.9163, 0.2481, 0.9163, 0.248, 0.9067, 0.2479, 0.9067, 0.2479, 0.8971, 0.248, 0.8971, 0.2479, 0.9067, 0.2478, 0.9067, 0.2478, 0.8971, 0.2479, 0.8971, 0.2451, 0.9312, 0.2452, 0.9312, 0.2452, 0.9408, 0.2451, 0.9408, 0.248, 0.9062, 0.248, 0.906, 0.248, 0.8971, 0.248, 0.8972, 0.2482, 0.9067, 0.2482, 0.9067, 0.2482, 0.9163, 0.2482, 0.9163, 0.4253, 0.7463, 0.4254, 0.7463, 0.4254, 0.7515, 0.4253, 0.7515, 0.4269, 0.7231, 0.4269, 0.7231, 0.4269, 0.7282, 0.4269, 0.7282, 0.4269, 0.718, 0.4269, 0.718, 0.4269, 0.7231, 0.4269, 0.7231, 0.4253, 0.7463, 0.4253, 0.7463, 0.4253, 0.7516, 0.4253, 0.7516, 0.4241, 0.7383, 0.4241, 0.7378, 0.4243, 0.7357, 0.4243, 0.7364, 0.4241, 0.7429, 0.424, 0.7429, 0.4241, 0.7378, 0.4241, 0.7383, 0.4241, 0.7475, 0.4241, 0.748, 0.424, 0.7429, 0.4241, 0.7429, 0.4243, 0.7494, 0.4243, 0.7501, 0.4241, 0.748, 0.4241, 0.7475, 0.4261, 0.7412, 0.4261, 0.7463, 0.4258, 0.7462, 0.4258, 0.7412, 0.4261, 0.7361, 0.4261, 0.7412, 0.4258, 0.7412, 0.4258, 0.736, 0.4281, 0.7448, 0.4283, 0.7448, 0.4283, 0.7529, 0.4281, 0.7529, 0.2446, 0.5697, 0.2447, 0.5717, 0.2446, 0.5771, 0.2446, 0.5725, 0.2524, 0.7981, 0.2523, 0.8078, 0.2523, 0.8078, 0.2524, 0.7974, 0.2531, 0.7165, 0.2531, 0.7071, 0.2531, 0.7065, 0.2531, 0.7166, 0.2518, 0.81, 0.2518, 0.8196, 0.2518, 0.8203, 0.2518, 0.81, 0.2518, 0.8003, 0.2518, 0.81, 0.2518, 0.81, 0.2518, 0.7996, 0.2537, 0.699, 0.2538, 0.699, 0.2538, 0.7098, 0.2537, 0.7098, 0.2518, 0.7996, 0.2518, 0.7996, 0.2518, 0.81, 0.2517, 0.81, 0.2517, 0.81, 0.2518, 0.81, 0.2518, 0.8203, 0.2518, 0.8203, 0.2537, 0.7072, 0.2537, 0.7072, 0.2537, 0.7177, 0.2537, 0.7177, 0.2524, 0.8174, 0.2526, 0.8214, 0.2526, 0.8224, 0.2524, 0.8181, 0.2526, 0.7941, 0.2524, 0.7981, 0.2524, 0.7974, 0.2526, 0.7931, 0.2531, 0.7059, 0.2531, 0.6966, 0.2531, 0.6965, 0.2531, 0.7065, 0.2523, 0.8078, 0.2524, 0.8174, 0.2524, 0.8181, 0.2523, 0.8078, 0.4276, 0.6922, 0.4276, 0.687, 0.4277, 0.687, 0.4277, 0.6922, 0.4281, 0.6866, 0.4281, 0.6916, 0.4281, 0.6916, 0.428, 0.6866, 0.4281, 0.6814, 0.4281, 0.6866, 0.428, 0.6866, 0.4281, 0.6814, 0.4276, 0.687, 0.4276, 0.6923, 0.4275, 0.6923, 0.4275, 0.687, 0.4276, 0.6917, 0.4276, 0.687, 0.4276, 0.687, 0.4276, 0.6922, 0.4281, 0.6866, 0.4281, 0.6911, 0.4281, 0.6916, 0.4281, 0.6866, 0.4281, 0.6819, 0.4281, 0.6866, 0.4281, 0.6866, 0.4281, 0.6814, 0.4276, 0.6871, 0.4276, 0.6919, 0.4276, 0.6923, 0.4276, 0.687, 0.2452, 0.5692, 0.2452, 0.5204, 0.2453, 0.5204, 0.2453, 0.5673, 0.2483, 0.4597, 0.2482, 0.4598, 0.2482, 0.413, 0.2483, 0.4129, 0.2483, 0.5051, 0.2482, 0.5051, 0.2482, 0.4598, 0.2483, 0.4598, 0.2541, 0.742, 0.2541, 0.7427, 0.254, 0.7324, 0.254, 0.7324, 0.2536, 0.7891, 0.2536, 0.7884, 0.2538, 0.7841, 0.2538, 0.7851, 0.2535, 0.7987, 0.2535, 0.7987, 0.2536, 0.7884, 0.2536, 0.7891, 0.2536, 0.8084, 0.2536, 0.8091, 0.2535, 0.7987, 0.2535, 0.7987, 0.2512, 0.8306, 0.2512, 0.8198, 0.2512, 0.8198, 0.2512, 0.8306, 0.2544, 0.6571, 0.2543, 0.6675, 0.2543, 0.6675, 0.2543, 0.6571, 0.2543, 0.6675, 0.2544, 0.6778, 0.2543, 0.6778, 0.2543, 0.6675, 0.2512, 0.8303, 0.2512, 0.8198, 0.2513, 0.8198, 0.2513, 0.8303, 0.4243, 0.7494, 0.4241, 0.7475, 0.4241, 0.7429, 0.4241, 0.7383, 0.4243, 0.7364, 0.4252, 0.7424, 0.4252, 0.7554, 0.425, 0.7535, 0.4249, 0.7489, 0.425, 0.7443, 0.2541, 0.7227, 0.2541, 0.722, 0.2543, 0.7177, 0.2543, 0.7187, 0.2543, 0.746, 0.2543, 0.747, 0.2541, 0.7427, 0.2541, 0.742, 0.2538, 0.8124, 0.2538, 0.8134, 0.2536, 0.8091, 0.2536, 0.8084, 0.254, 0.7324, 0.254, 0.7324, 0.2541, 0.722, 0.2541, 0.7227, 0.4273, 0.7422, 0.4273, 0.747, 0.427, 0.747, 0.427, 0.7422, 0.2484, 0.4368, 0.2483, 0.4367, 0.2483, 0.4129, 0.2484, 0.4129, 0.2473, 0.5663, 0.2474, 0.5663, 0.2474, 0.5716, 0.2473, 0.5716, 0.2452, 0.5692, 0.2453, 0.5673, 0.2453, 0.57, 0.2453, 0.5747, 0.2484, 0.4403, 0.2483, 0.4403, 0.2483, 0.4367, 0.2484, 0.4368, 0.2473, 0.6011, 0.2474, 0.6011, 0.2474, 0.6054, 0.2473, 0.6054, 0.2473, 0.5716, 0.2474, 0.5716, 0.2474, 0.6011, 0.2473, 0.6011, 0.2453, 0.5747, 0.2453, 0.57, 0.2459, 0.57, 0.2459, 0.5747, 0.2446, 0.5725, 0.2446, 0.5771, 0.244, 0.5771, 0.244, 0.5725, 0.2439, 0.5725, 0.2439, 0.5771, 0.2436, 0.5771, 0.2436, 0.5725, 0.2459, 0.5747, 0.2459, 0.57, 0.246, 0.57, 0.246, 0.5747, 0.244, 0.5725, 0.244, 0.5771, 0.2439, 0.5771, 0.2439, 0.5725, 0.242, 0.5887, 0.2419, 0.5887, 0.2419, 0.5495, 0.242, 0.5495, 0.2482, 0.5187, 0.2481, 0.5187, 0.2481, 0.5058, 0.2482, 0.5058, 0.2473, 0.6054, 0.2474, 0.6054, 0.2474, 0.6203, 0.2473, 0.6203, 0.246, 0.5747, 0.246, 0.57, 0.2463, 0.5701, 0.2463, 0.5747, 0.2443, 0.5292, 0.2444, 0.5291, 0.2444, 0.5683, 0.2443, 0.5683, 0.24, 0.5911, 0.2399, 0.5911, 0.2399, 0.5519, 0.24, 0.5519, 0.2444, 0.6047, 0.2443, 0.6047, 0.2443, 0.5684, 0.2444, 0.5683, 0.4284, 0.6503, 0.4284, 0.6551, 0.4284, 0.6551, 0.4284, 0.6503, 0.4283, 0.6503, 0.4283, 0.6547, 0.4284, 0.6547, 0.4284, 0.6503, 0.4276, 0.748, 0.4276, 0.7429, 0.4275, 0.7429, 0.4275, 0.748, 0.4276, 0.7531, 0.4276, 0.748, 0.4275, 0.748, 0.4275, 0.7531, 0.4269, 0.7333, 0.4269, 0.7384, 0.4269, 0.7384, 0.4269, 0.7333, 0.4269, 0.7282, 0.4269, 0.7333, 0.4269, 0.7333, 0.4269, 0.7282, 0.2552, 0.7803, 0.2552, 0.7799, 0.2552, 0.7911, 0.2552, 0.7908, 0.4284, 0.6551, 0.4284, 0.6604, 0.4284, 0.6604, 0.4284, 0.6551, 0.4283, 0.6547, 0.4283, 0.6602, 0.4284, 0.6602, 0.4284, 0.6547, 0.4242, 0.7231, 0.4241, 0.7266, 0.4241, 0.7316, 0.4242, 0.7351, 0.4244, 0.7351, 0.4245, 0.7316, 0.4246, 0.7265, 0.4244, 0.7231, 0.4241, 0.7266, 0.4242, 0.7231, 0.4242, 0.7224, 0.424, 0.7263, 0.4283, 0.6549, 0.4283, 0.6598, 0.4283, 0.6602, 0.4283, 0.6547, 0.4242, 0.7351, 0.4241, 0.7316, 0.424, 0.7318, 0.4242, 0.7357, 0.4244, 0.7351, 0.4242, 0.7351, 0.4242, 0.7357, 0.4244, 0.7357, 0.4245, 0.7316, 0.4244, 0.7351, 0.4244, 0.7357, 0.4246, 0.7318, 0.4246, 0.7265, 0.4245, 0.7316, 0.4246, 0.7318, 0.4246, 0.7263, 0.4244, 0.7231, 0.4246, 0.7265, 0.4246, 0.7263, 0.4244, 0.7224, 0.4242, 0.7231, 0.4244, 0.7231, 0.4244, 0.7224, 0.4242, 0.7224, 0.4246, 0.7478, 0.4249, 0.7478, 0.4249, 0.7424, 0.4246, 0.7424, 0.4246, 0.7523, 0.4249, 0.7523, 0.4249, 0.7478, 0.4246, 0.7478, 0.4267, 0.6863, 0.4271, 0.6863, 0.4271, 0.6813, 0.4267, 0.6813, 0.4267, 0.6915, 0.4271, 0.6915, 0.4271, 0.6863, 0.4267, 0.6863, 0.4255, 0.7409, 0.4252, 0.7409, 0.4253, 0.746, 0.4256, 0.746, 0.4256, 0.7358, 0.4253, 0.7358, 0.4252, 0.7409, 0.4255, 0.7409, 0.4273, 0.747, 0.427, 0.747, 0.427, 0.7523, 0.4273, 0.7523, 0.4275, 0.7533, 0.4275, 0.7452, 0.4273, 0.7452, 0.4273, 0.7533, 0.2538, 0.7754, 0.2538, 0.7744, 0.2537, 0.7787, 0.2537, 0.7794, 0.2553, 0.7729, 0.2553, 0.772, 0.2552, 0.7799, 0.2552, 0.7803, 0.2552, 0.7908, 0.2552, 0.7911, 0.2553, 0.7991, 0.2553, 0.7982, 0.2557, 0.7908, 0.2557, 0.7912, 0.2557, 0.78, 0.2557, 0.7804, 0.254, 0.7794, 0.254, 0.7787, 0.2538, 0.7744, 0.2538, 0.7754, 0.2552, 0.8095, 0.2552, 0.8095, 0.2552, 0.8198, 0.2553, 0.8191, 0.2553, 0.7998, 0.2552, 0.7991, 0.2552, 0.8095, 0.2552, 0.8095, 0.2584, 0.7177, 0.2584, 0.7284, 0.2584, 0.7284, 0.2584, 0.7177, 0.2552, 0.7991, 0.2552, 0.8095, 0.2552, 0.8095, 0.2552, 0.7991, 0.2552, 0.8095, 0.2552, 0.8198, 0.2552, 0.8198, 0.2552, 0.8095, 0.2581, 0.8367, 0.2581, 0.8262, 0.258, 0.8262, 0.258, 0.8367, 0.2581, 0.8262, 0.2581, 0.816, 0.258, 0.816, 0.258, 0.8262, 0.2578, 0.699, 0.2578, 0.69, 0.2577, 0.69, 0.2577, 0.699, 0.2578, 0.69, 0.2578, 0.679, 0.2577, 0.6789, 0.2577, 0.69, 0.2584, 0.7078, 0.2584, 0.7177, 0.2584, 0.7177, 0.2584, 0.7078, 0.2537, 0.7794, 0.2537, 0.7787, 0.2536, 0.7891, 0.2536, 0.7891, 0.2536, 0.7891, 0.2536, 0.7891, 0.2537, 0.7994, 0.2537, 0.7987, 0.2556, 0.773, 0.2556, 0.772, 0.2553, 0.772, 0.2553, 0.7729, 0.2556, 0.7982, 0.2556, 0.7991, 0.2557, 0.7912, 0.2557, 0.7908, 0.2537, 0.7987, 0.2537, 0.7994, 0.2538, 0.8037, 0.2538, 0.8027, 0.2538, 0.8027, 0.2538, 0.8037, 0.254, 0.7994, 0.254, 0.7987, 0.2553, 0.7982, 0.2553, 0.7991, 0.2556, 0.7991, 0.2556, 0.7982, 0.2557, 0.7804, 0.2557, 0.78, 0.2556, 0.772, 0.2556, 0.773, 0.4269, 0.7384, 0.4269, 0.7384, 0.4269, 0.7432, 0.4269, 0.7432, 0.4245, 0.7558, 0.4246, 0.7558, 0.4246, 0.7514, 0.4245, 0.7514, 0.4245, 0.7408, 0.4246, 0.7408, 0.4246, 0.7357, 0.4245, 0.7357, 0.4245, 0.7459, 0.4246, 0.7459, 0.4246, 0.7408, 0.4245, 0.7408, 0.4283, 0.7499, 0.4283, 0.7499, 0.4283, 0.755, 0.4284, 0.755, 0.4284, 0.7448, 0.4283, 0.7448, 0.4283, 0.7499, 0.4283, 0.7499, 0.2558, 0.7921, 0.2558, 0.7818, 0.2557, 0.7815, 0.2557, 0.7925, 0.4269, 0.7432, 0.4269, 0.7432, 0.4269, 0.7485, 0.4269, 0.7485, 0.4245, 0.7514, 0.4246, 0.7514, 0.4246, 0.7459, 0.4245, 0.7459, 0.4248, 0.7418, 0.4249, 0.7414, 0.4251, 0.7376, 0.4251, 0.7328, 0.4249, 0.7296, 0.4248, 0.73, 0.4246, 0.7338, 0.4246, 0.7387, 0.4246, 0.7387, 0.4246, 0.7389, 0.4247, 0.7424, 0.4248, 0.7418, 0.4246, 0.7338, 0.4246, 0.7335, 0.4246, 0.7389, 0.4246, 0.7387, 0.4248, 0.73, 0.4247, 0.7293, 0.4246, 0.7335, 0.4246, 0.7338, 0.4249, 0.7296, 0.4249, 0.7288, 0.4247, 0.7293, 0.4248, 0.73, 0.4245, 0.7454, 0.4245, 0.7459, 0.4245, 0.7408, 0.4245, 0.7408, 0.4284, 0.7499, 0.4283, 0.7499, 0.4284, 0.755, 0.4284, 0.7545, 0.4284, 0.7453, 0.4284, 0.7448, 0.4283, 0.7499, 0.4284, 0.7499, 0.4269, 0.7433, 0.4269, 0.7432, 0.4269, 0.7485, 0.4269, 0.7481, 0.2447, 0.5228, 0.2446, 0.5228, 0.2446, 0.5697, 0.2447, 0.5717, 0.2567, 0.7922, 0.2565, 0.7922, 0.2565, 0.7931, 0.2567, 0.7931, 0.2559, 0.7987, 0.2558, 0.7921, 0.2557, 0.7925, 0.2559, 0.7996, 0.2558, 0.7818, 0.2559, 0.7739, 0.2559, 0.773, 0.2557, 0.7815, 0.2562, 0.7796, 0.2562, 0.7899, 0.2562, 0.7901, 0.2562, 0.7791, 0.2569, 0.7849, 0.2567, 0.7922, 0.2567, 0.7931, 0.2569, 0.7852, 0.2569, 0.7744, 0.2569, 0.7849, 0.2569, 0.7852, 0.2569, 0.774, 0.2567, 0.767, 0.2569, 0.7744, 0.2569, 0.774, 0.2567, 0.7661, 0.2584, 0.667, 0.2584, 0.667, 0.2584, 0.6777, 0.2584, 0.6777, 0.2584, 0.6778, 0.2583, 0.6778, 0.2583, 0.6882, 0.2583, 0.6882, 0.2583, 0.6882, 0.2583, 0.6882, 0.2583, 0.6985, 0.2584, 0.6985, 0.2563, 0.7927, 0.2563, 0.7927, 0.2563, 0.7823, 0.2563, 0.7823, 0.2563, 0.7823, 0.2563, 0.7823, 0.2563, 0.772, 0.2563, 0.772, 0.2577, 0.6789, 0.2578, 0.6789, 0.2578, 0.6699, 0.2577, 0.6699, 0.2577, 0.6699, 0.2578, 0.6699, 0.2578, 0.6588, 0.2577, 0.6588, 0.2584, 0.6571, 0.2584, 0.6571, 0.2584, 0.667, 0.2584, 0.667, 0.2565, 0.7922, 0.2563, 0.7848, 0.2563, 0.7852, 0.2565, 0.7931, 0.2563, 0.7848, 0.2563, 0.7744, 0.2563, 0.774, 0.2563, 0.7852, 0.2561, 0.7978, 0.2559, 0.7987, 0.2559, 0.7996, 0.2561, 0.7986, 0.2561, 0.773, 0.2562, 0.7796, 0.2562, 0.7791, 0.2561, 0.772, 0.2563, 0.7744, 0.2565, 0.767, 0.2565, 0.7661, 0.2563, 0.774, 0.2565, 0.767, 0.2567, 0.767, 0.2567, 0.7661, 0.2565, 0.7661, 0.2559, 0.7739, 0.2561, 0.773, 0.2561, 0.772, 0.2559, 0.773, 0.2562, 0.7899, 0.2561, 0.7978, 0.2561, 0.7986, 0.2562, 0.7901, 0.3155, 0.7695, 0.3161, 0.8208, 0.3167, 0.7685, 0.3161, 0.8208, 0.3167, 0.8203, 0.3167, 0.7685, 0.3167, 0.7263, 0.3159, 0.7269, 0.3167, 0.7685, 0.3159, 0.7269, 0.3155, 0.7695, 0.3167, 0.7685, 0.3163, 0.8806, 0.3166, 0.8807, 0.3166, 0.8333, 0.3163, 0.8397, 0.3173, 0.7575, 0.3171, 0.7569, 0.3171, 0.831, 0.3174, 0.8298, 0.3161, 0.8208, 0.316, 0.8324, 0.3167, 0.8318, 0.3167, 0.8203, 0.3159, 0.7269, 0.3157, 0.7249, 0.3152, 0.7698, 0.3155, 0.7695, 0.3155, 0.7695, 0.3152, 0.7698, 0.316, 0.8324, 0.3161, 0.8208, 0.3168, 0.8807, 0.317, 0.8806, 0.317, 0.8388, 0.3168, 0.8324, 0.3174, 0.7258, 0.3171, 0.7249, 0.3171, 0.7569, 0.3173, 0.7575, 0.3166, 0.9396, 0.3169, 0.9412, 0.3169, 0.9086, 0.3166, 0.9078, 0.3166, 0.8807, 0.3168, 0.8807, 0.3168, 0.8324, 0.3166, 0.8333, 0.3136, 0.7897, 0.3139, 0.7896, 0.3145, 0.7362, 0.3144, 0.7249, 0.3141, 0.8348, 0.3143, 0.8319, 0.3139, 0.7896, 0.3136, 0.7897, 0.3144, 0.7249, 0.3145, 0.7362, 0.3152, 0.7362, 0.3152, 0.7249, 0.327, 0.8586, 0.327, 0.868, 0.3274, 0.8718, 0.3274, 0.8585, 0.328, 0.9253, 0.3281, 0.9243, 0.3278, 0.9086, 0.3278, 0.9095, 0.2474, 0.06088, 0.2475, 0.06703, 0.2478, 0.06699, 0.2478, 0.06082, 0.3274, 0.907, 0.3274, 0.907, 0.3274, 0.9171, 0.3274, 0.9171, 0.247, 0.09451, 0.2471, 0.09451, 0.2471, 0.09121, 0.247, 0.0912, 0.2478, 0.05919, 0.2478, 0.05914, 0.2478, 0.05584, 0.2478, 0.05589, 0.3274, 0.8519, 0.3275, 0.8531, 0.3275, 0.8282, 0.3274, 0.8271, 0.3278, 0.9086, 0.3278, 0.9045, 0.3278, 0.9037, 0.3278, 0.9095, 0.3279, 0.8998, 0.3281, 0.8954, 0.328, 0.8934, 0.3279, 0.8979, 0.3274, 0.7949, 0.3275, 0.7949, 0.3275, 0.7681, 0.3274, 0.7681, 0.3278, 0.9045, 0.3279, 0.8998, 0.3279, 0.8979, 0.3278, 0.9037, 0.2471, 0.09451, 0.2473, 0.09451, 0.2473, 0.09121, 0.2471, 0.09121, 0.3275, 0.7949, 0.3277, 0.7949, 0.3277, 0.7681, 0.3275, 0.7681, 0.3275, 0.802, 0.3277, 0.8021, 0.3277, 0.7949, 0.3275, 0.7949, 0.2471, 0.1023, 0.2473, 0.1023, 0.2473, 0.09615, 0.2471, 0.09615, 0.3274, 0.8021, 0.3275, 0.802, 0.3275, 0.7949, 0.3274, 0.7949, 0.3274, 0.8585, 0.3275, 0.8597, 0.3275, 0.8531, 0.3274, 0.8519, 0.2478, 0.06699, 0.2478, 0.06694, 0.2478, 0.06077, 0.2478, 0.06082, 0.247, 0.1023, 0.2471, 0.1023, 0.2471, 0.09615, 0.247, 0.09614, 0.3274, 0.873, 0.3274, 0.873, 0.3274, 0.8999, 0.3274, 0.8998, 0.2474, 0.05926, 0.2474, 0.06088, 0.2478, 0.06082, 0.2478, 0.05919, 0.3271, 0.8271, 0.327, 0.852, 0.3274, 0.8519, 0.3274, 0.8271, 0.2474, 0.07906, 0.2474, 0.08139, 0.2478, 0.08131, 0.2478, 0.07802, 0.3274, 0.8718, 0.3275, 0.873, 0.3275, 0.8597, 0.3274, 0.8585, 0.3274, 0.8164, 0.3275, 0.8164, 0.3275, 0.802, 0.3274, 0.8021, 0.3275, 0.8164, 0.3277, 0.8164, 0.3277, 0.8021, 0.3275, 0.802, 0.2471, 0.09615, 0.2473, 0.09615, 0.2473, 0.09451, 0.2471, 0.09451, 0.2438, 0.5599, 0.2438, 0.5596, 0.2438, 0.5525, 0.2438, 0.5528, 0.247, 0.09614, 0.2471, 0.09615, 0.2471, 0.09451, 0.247, 0.09451, 0.3274, 0.8998, 0.3274, 0.8999, 0.3274, 0.907, 0.3274, 0.907, 0.327, 0.852, 0.327, 0.8586, 0.3274, 0.8585, 0.3274, 0.8519, 0.2489, 0.3596, 0.2487, 0.3606, 0.2487, 0.4221, 0.2489, 0.4211, 0.2497, 0.4671, 0.2496, 0.4671, 0.2496, 0.5334, 0.2497, 0.5334, 0.2496, 0.4671, 0.2495, 0.4671, 0.2495, 0.5334, 0.2496, 0.5334, 0.2471, 0.4695, 0.2469, 0.4698, 0.2469, 0.536, 0.2471, 0.5357, 0.2469, 0.4698, 0.2467, 0.4697, 0.2467, 0.5359, 0.2469, 0.536, 0.2497, 0.5334, 0.2499, 0.5334, 0.2499, 0.4671, 0.2497, 0.4671, 0.2489, 0.4257, 0.2489, 0.4449, 0.249, 0.4458, 0.2491, 0.4265, 0.2499, 0.5334, 0.25, 0.5334, 0.25, 0.4671, 0.2499, 0.4671, 0.2491, 0.3605, 0.2489, 0.3596, 0.2489, 0.4211, 0.2491, 0.422, 0.3152, 0.832, 0.3152, 0.7982, 0.3147, 0.7982, 0.3143, 0.8319, 0.3176, 0.9506, 0.3178, 0.9506, 0.3178, 0.928, 0.3176, 0.928, 0.3139, 0.7896, 0.3146, 0.7896, 0.3147, 0.7811, 0.3145, 0.7362, 0.3143, 0.8319, 0.3147, 0.7982, 0.3146, 0.7896, 0.3139, 0.7896, 0.3145, 0.7362, 0.3147, 0.7811, 0.3152, 0.7811, 0.3152, 0.7362, 0.318, 0.9367, 0.3178, 0.9367, 0.3178, 0.9465, 0.318, 0.9465, 0.318, 0.9306, 0.3178, 0.9306, 0.3178, 0.9367, 0.318, 0.9367, 0.3178, 0.8307, 0.318, 0.8307, 0.318, 0.8111, 0.3178, 0.8111, 0.4169, 0.6079, 0.4169, 0.6051, 0.4167, 0.6061, 0.4168, 0.6086, 0.4138, 0.7432, 0.4139, 0.7405, 0.4137, 0.737, 0.4138, 0.7412, 0.4138, 0.7412, 0.4137, 0.737, 0.4136, 0.7405, 0.4137, 0.7432, 0.4137, 0.7432, 0.4136, 0.7405, 0.4136, 0.749, 0.4137, 0.749, 0.4137, 0.749, 0.4136, 0.749, 0.4136, 0.7575, 0.4137, 0.7548, 0.4137, 0.7548, 0.4136, 0.7575, 0.4137, 0.761, 0.4138, 0.7568, 0.4138, 0.7568, 0.4137, 0.761, 0.4139, 0.7575, 0.4138, 0.7548, 0.417, 0.6086, 0.4171, 0.606, 0.4169, 0.6051, 0.4169, 0.6079, 0.4169, 0.6097, 0.4169, 0.6079, 0.4168, 0.6086, 0.4168, 0.6106, 0.4139, 0.7577, 0.4139, 0.7601, 0.4139, 0.7601, 0.4139, 0.7577, 0.4139, 0.7577, 0.4139, 0.7601, 0.414, 0.7601, 0.414, 0.7578, 0.418, 0.7012, 0.418, 0.7035, 0.4181, 0.7034, 0.4181, 0.701, 0.4181, 0.701, 0.4181, 0.7034, 0.4183, 0.7035, 0.4183, 0.7012, 0.4183, 0.7382, 0.4183, 0.7405, 0.4183, 0.7405, 0.4183, 0.7382, 0.4183, 0.7382, 0.4183, 0.7405, 0.4184, 0.7405, 0.4184, 0.7382, 0.4171, 0.6105, 0.417, 0.6086, 0.4169, 0.6079, 0.4169, 0.6097, 0.2481, 0.5489, 0.2481, 0.5816, 0.2482, 0.5816, 0.2482, 0.5489, 0.2503, 0.5542, 0.2503, 0.5335, 0.2503, 0.5335, 0.2503, 0.5542, 0.2501, 0.517, 0.2501, 0.4963, 0.25, 0.4965, 0.25, 0.5172, 0.2459, 0.5737, 0.2459, 0.553, 0.2459, 0.553, 0.2459, 0.5737, 0.2504, 0.5542, 0.2504, 0.5334, 0.2503, 0.5335, 0.2503, 0.5542, 0.2503, 0.5172, 0.2503, 0.4965, 0.2501, 0.4963, 0.2501, 0.517, 0.246, 0.5738, 0.246, 0.5531, 0.2459, 0.553, 0.2459, 0.5737, 0.2488, 0.4266, 0.2488, 0.4458, 0.2489, 0.4449, 0.2489, 0.4257, 0.2502, 0.5241, 0.2502, 0.5237, 0.2501, 0.5196, 0.2501, 0.5208, 0.2501, 0.5208, 0.2501, 0.5196, 0.2501, 0.5195, 0.2501, 0.5207, 0.2501, 0.5207, 0.2501, 0.5195, 0.25, 0.5223, 0.25, 0.5228, 0.25, 0.5228, 0.25, 0.5223, 0.25, 0.5279, 0.25, 0.5275, 0.25, 0.5275, 0.25, 0.5279, 0.2501, 0.532, 0.2501, 0.5309, 0.2501, 0.5309, 0.2501, 0.532, 0.2502, 0.5321, 0.2502, 0.531, 0.2502, 0.531, 0.2502, 0.5321, 0.2502, 0.5294, 0.2502, 0.5288, 0.2502, 0.5288, 0.2502, 0.5294, 0.2502, 0.5237, 0.2502, 0.5241, 0.2451, 0.9312, 0.2451, 0.9408, 0.2451, 0.9408, 0.2451, 0.9312, 0.2503, 0.5661, 0.2503, 0.5335, 0.2502, 0.5334, 0.2502, 0.5661, 0.2477, 0.5811, 0.2477, 0.5484, 0.2476, 0.5484, 0.2476, 0.5811, 0.2463, 0.5498, 0.2463, 0.5801, 0.2464, 0.5793, 0.2464, 0.549, 0.2464, 0.549, 0.2464, 0.5793, 0.2465, 0.5801, 0.2465, 0.5497, 0.2482, 0.5489, 0.2482, 0.5816, 0.2483, 0.5816, 0.2483, 0.5489, 0.2502, 0.5661, 0.2502, 0.5334, 0.2501, 0.5336, 0.2501, 0.5663, 0.2476, 0.5811, 0.2476, 0.5484, 0.2476, 0.5484, 0.2476, 0.5811, 0.2494, 0.4602, 0.2494, 0.4599, 0.2494, 0.4645, 0.2494, 0.464, 0.2494, 0.464, 0.2494, 0.4645, 0.2494, 0.4667, 0.2494, 0.4656, 0.2494, 0.4656, 0.2494, 0.4667, 0.2495, 0.4666, 0.2495, 0.4655, 0.2495, 0.4655, 0.2495, 0.4666, 0.2495, 0.4632, 0.2495, 0.4628, 0.2495, 0.4628, 0.2495, 0.4632, 0.2495, 0.4586, 0.2495, 0.4591, 0.2495, 0.4591, 0.2495, 0.4586, 0.2495, 0.4564, 0.2495, 0.4575, 0.2495, 0.4575, 0.2495, 0.4564, 0.2494, 0.4565, 0.2494, 0.4575, 0.2494, 0.4575, 0.2494, 0.4565, 0.2494, 0.4599, 0.2494, 0.4602, 0.2446, 0.9351, 0.2446, 0.9355, 0.2447, 0.9355, 0.2447, 0.9349, 0.2447, 0.934, 0.2447, 0.9337, 0.2446, 0.9337, 0.2446, 0.9343, 0.2481, 0.906, 0.2481, 0.8971, 0.248, 0.8972, 0.248, 0.9062, 0.2481, 0.9067, 0.2481, 0.9163, 0.2482, 0.9163, 0.2482, 0.9067, 0.248, 0.9067, 0.248, 0.8971, 0.2479, 0.8971, 0.2479, 0.9067, 0.2479, 0.9067, 0.2479, 0.8971, 0.2478, 0.8971, 0.2478, 0.9067, 0.2451, 0.9312, 0.2451, 0.9408, 0.2452, 0.9408, 0.2452, 0.9312, 0.248, 0.9062, 0.248, 0.8972, 0.248, 0.8971, 0.248, 0.906, 0.2482, 0.9067, 0.2482, 0.9163, 0.2482, 0.9163, 0.2482, 0.9067, 0.4253, 0.7463, 0.4253, 0.7515, 0.4254, 0.7515, 0.4254, 0.7463, 0.4269, 0.7231, 0.4269, 0.7282, 0.4269, 0.7282, 0.4269, 0.7231, 0.4269, 0.718, 0.4269, 0.7231, 0.4269, 0.7231, 0.4269, 0.718, 0.4253, 0.7463, 0.4253, 0.7516, 0.4253, 0.7516, 0.4253, 0.7463, 0.4241, 0.7383, 0.4243, 0.7364, 0.4243, 0.7357, 0.4241, 0.7378, 0.4241, 0.7429, 0.4241, 0.7383, 0.4241, 0.7378, 0.424, 0.7429, 0.4241, 0.7475, 0.4241, 0.7429, 0.424, 0.7429, 0.4241, 0.748, 0.4243, 0.7494, 0.4241, 0.7475, 0.4241, 0.748, 0.4243, 0.7501, 0.4261, 0.7412, 0.4258, 0.7412, 0.4258, 0.7462, 0.4261, 0.7463, 0.4261, 0.7361, 0.4258, 0.736, 0.4258, 0.7412, 0.4261, 0.7412, 0.4281, 0.7448, 0.4281, 0.7529, 0.4283, 0.7529, 0.4283, 0.7448, 0.2446, 0.5697, 0.2446, 0.5725, 0.2446, 0.5771, 0.2447, 0.5717, 0.2524, 0.7981, 0.2524, 0.7974, 0.2523, 0.8078, 0.2523, 0.8078, 0.2531, 0.7165, 0.2531, 0.7166, 0.2531, 0.7065, 0.2531, 0.7071, 0.2518, 0.81, 0.2518, 0.81, 0.2518, 0.8203, 0.2518, 0.8196, 0.2518, 0.8003, 0.2518, 0.7996, 0.2518, 0.81, 0.2518, 0.81, 0.2537, 0.699, 0.2537, 0.7098, 0.2538, 0.7098, 0.2538, 0.699, 0.2518, 0.7996, 0.2517, 0.81, 0.2518, 0.81, 0.2518, 0.7996, 0.2517, 0.81, 0.2518, 0.8203, 0.2518, 0.8203, 0.2518, 0.81, 0.2537, 0.7072, 0.2537, 0.7177, 0.2537, 0.7177, 0.2537, 0.7072, 0.2524, 0.8174, 0.2524, 0.8181, 0.2526, 0.8224, 0.2526, 0.8214, 0.2526, 0.7941, 0.2526, 0.7931, 0.2524, 0.7974, 0.2524, 0.7981, 0.2531, 0.7059, 0.2531, 0.7065, 0.2531, 0.6965, 0.2531, 0.6966, 0.2523, 0.8078, 0.2523, 0.8078, 0.2524, 0.8181, 0.2524, 0.8174, 0.4276, 0.6922, 0.4277, 0.6922, 0.4277, 0.687, 0.4276, 0.687, 0.4281, 0.6866, 0.428, 0.6866, 0.4281, 0.6916, 0.4281, 0.6916, 0.4281, 0.6814, 0.4281, 0.6814, 0.428, 0.6866, 0.4281, 0.6866, 0.4276, 0.687, 0.4275, 0.687, 0.4275, 0.6923, 0.4276, 0.6923, 0.4276, 0.6917, 0.4276, 0.6922, 0.4276, 0.687, 0.4276, 0.687, 0.4281, 0.6866, 0.4281, 0.6866, 0.4281, 0.6916, 0.4281, 0.6911, 0.4281, 0.6819, 0.4281, 0.6814, 0.4281, 0.6866, 0.4281, 0.6866, 0.4276, 0.6871, 0.4276, 0.687, 0.4276, 0.6923, 0.4276, 0.6919, 0.2452, 0.5692, 0.2453, 0.5673, 0.2453, 0.5204, 0.2452, 0.5204, 0.2483, 0.4597, 0.2483, 0.4129, 0.2482, 0.413, 0.2482, 0.4598, 0.2483, 0.5051, 0.2483, 0.4598, 0.2482, 0.4598, 0.2482, 0.5051, 0.2541, 0.742, 0.254, 0.7324, 0.254, 0.7324, 0.2541, 0.7427, 0.2536, 0.7891, 0.2538, 0.7851, 0.2538, 0.7841, 0.2536, 0.7884, 0.2535, 0.7987, 0.2536, 0.7891, 0.2536, 0.7884, 0.2535, 0.7987, 0.2536, 0.8084, 0.2535, 0.7987, 0.2535, 0.7987, 0.2536, 0.8091, 0.2512, 0.8306, 0.2512, 0.8306, 0.2512, 0.8198, 0.2512, 0.8198, 0.2544, 0.6571, 0.2543, 0.6571, 0.2543, 0.6675, 0.2543, 0.6675, 0.2543, 0.6675, 0.2543, 0.6675, 0.2543, 0.6778, 0.2544, 0.6778, 0.2512, 0.8303, 0.2513, 0.8303, 0.2513, 0.8198, 0.2512, 0.8198, 0.4243, 0.7494, 0.4243, 0.7364, 0.4241, 0.7383, 0.4241, 0.7429, 0.4241, 0.7475, 0.4252, 0.7424, 0.425, 0.7443, 0.4249, 0.7489, 0.425, 0.7535, 0.4252, 0.7554, 0.2541, 0.7227, 0.2543, 0.7187, 0.2543, 0.7177, 0.2541, 0.722, 0.2543, 0.746, 0.2541, 0.742, 0.2541, 0.7427, 0.2543, 0.747, 0.2538, 0.8124, 0.2536, 0.8084, 0.2536, 0.8091, 0.2538, 0.8134, 0.254, 0.7324, 0.2541, 0.7227, 0.2541, 0.722, 0.254, 0.7324, 0.4273, 0.7422, 0.427, 0.7422, 0.427, 0.747, 0.4273, 0.747, 0.2484, 0.4368, 0.2484, 0.4129, 0.2483, 0.4129, 0.2483, 0.4367, 0.2473, 0.5663, 0.2473, 0.5716, 0.2474, 0.5716, 0.2474, 0.5663, 0.2452, 0.5692, 0.2453, 0.5747, 0.2453, 0.57, 0.2453, 0.5673, 0.2484, 0.4403, 0.2484, 0.4368, 0.2483, 0.4367, 0.2483, 0.4403, 0.2473, 0.6011, 0.2473, 0.6054, 0.2474, 0.6054, 0.2474, 0.6011, 0.2473, 0.5716, 0.2473, 0.6011, 0.2474, 0.6011, 0.2474, 0.5716, 0.2453, 0.5747, 0.2459, 0.5747, 0.2459, 0.57, 0.2453, 0.57, 0.2446, 0.5725, 0.244, 0.5725, 0.244, 0.5771, 0.2446, 0.5771, 0.2439, 0.5725, 0.2436, 0.5725, 0.2436, 0.5771, 0.2439, 0.5771, 0.2459, 0.5747, 0.246, 0.5747, 0.246, 0.57, 0.2459, 0.57, 0.244, 0.5725, 0.2439, 0.5725, 0.2439, 0.5771, 0.244, 0.5771, 0.242, 0.5887, 0.242, 0.5495, 0.2419, 0.5495, 0.2419, 0.5887, 0.2452, 0.6136, 0.2452, 0.609, 0.2451, 0.6091, 0.2451, 0.6137, 0.2482, 0.5187, 0.2482, 0.5058, 0.2481, 0.5058, 0.2481, 0.5187, 0.2473, 0.6054, 0.2473, 0.6203, 0.2474, 0.6203, 0.2474, 0.6054, 0.246, 0.5747, 0.2463, 0.5747, 0.2463, 0.5701, 0.246, 0.57, 0.2443, 0.5292, 0.2443, 0.5683, 0.2444, 0.5683, 0.2444, 0.5291, 0.24, 0.5911, 0.24, 0.5519, 0.2399, 0.5519, 0.2399, 0.5911, 0.2444, 0.6047, 0.2444, 0.5683, 0.2443, 0.5684, 0.2443, 0.6047, 0.2482, 0.8971, 0.2482, 0.9067, 0.2482, 0.9067, 0.2482, 0.8971, 0.248, 0.9151, 0.248, 0.9062, 0.248, 0.906, 0.248, 0.9149, 0.2451, 0.9216, 0.2451, 0.9312, 0.2452, 0.9312, 0.2452, 0.9216, 0.2479, 0.9163, 0.2479, 0.9067, 0.2478, 0.9067, 0.2478, 0.9163, 0.248, 0.9163, 0.248, 0.9067, 0.2479, 0.9067, 0.2479, 0.9163, 0.2481, 0.8971, 0.2481, 0.9067, 0.2482, 0.9067, 0.2482, 0.8971, 0.2481, 0.9149, 0.2481, 0.906, 0.248, 0.9062, 0.248, 0.9151, 0.2451, 0.9216, 0.2451, 0.9312, 0.2451, 0.9312, 0.2451, 0.9216, 0.2482, 0.8971, 0.2482, 0.8971, 0.2482, 0.9067, 0.2482, 0.9067, 0.248, 0.9151, 0.248, 0.9149, 0.248, 0.906, 0.248, 0.9062, 0.2451, 0.9216, 0.2452, 0.9216, 0.2452, 0.9312, 0.2451, 0.9312, 0.2479, 0.9163, 0.2478, 0.9163, 0.2478, 0.9067, 0.2479, 0.9067, 0.248, 0.9163, 0.2479, 0.9163, 0.2479, 0.9067, 0.248, 0.9067, 0.2481, 0.8971, 0.2482, 0.8971, 0.2482, 0.9067, 0.2481, 0.9067, 0.2481, 0.9149, 0.248, 0.9151, 0.248, 0.9062, 0.2481, 0.906, 0.2451, 0.9216, 0.2451, 0.9216, 0.2451, 0.9312, 0.2451, 0.9312])
me_cone.use_remesh_preserve_volume = False
me_cone.use_remesh_preserve_attributes = False
me_cone.use_mirror_vertex_groups = False
me_cone.update()
me_cylinder = bpy.data.meshes.new('Cylinder')
me_cylinder.from_pydata([(0.0, 1.0, -0.5), (-4.313e-08, 0.1545, -0.05034), (0.866, 0.5, -0.5), (0.1338, 0.07727, -0.05034), (0.866, -0.5, -0.5), (0.1338, -0.07727, -0.05034), (-8.742e-08, -1.0, -0.5), (-4.461e-08, -0.1545, -0.04576), (-0.866, -0.5, -0.5), (-0.1338, -0.07727, -0.1372), (-0.866, 0.5, -0.5), (-0.1338, 0.07727, -0.05034), (0.5692, 0.3287, -0.4029), (-6.809e-09, 0.6573, -0.2295), (0.5692, -0.3287, -0.4089), (-6.427e-08, -0.6573, -0.1737), (-0.5692, -0.3287, -0.4121), (-0.5692, 0.3287, -0.3057)], [], [(0, 13, 12, 2), (2, 12, 14, 4), (4, 14, 15, 6), (6, 15, 16, 8), (8, 16, 17, 10), (10, 17, 13, 0), (0, 2, 4, 6, 8, 10), (1, 3, 12, 13), (3, 5, 14, 12), (5, 7, 15, 14), (7, 9, 16, 15), (9, 11, 17, 16), (11, 1, 13, 17)])
_uv = me_cylinder.uv_layers.new(name='UVMap')
_uv.uv.foreach_set('vector', [0.3384, 0.7679, 0.3396, 0.7807, 0.3394, 0.7929, 0.3381, 0.7865, 0.3381, 0.7865, 0.3394, 0.7929, 0.3394, 0.8173, 0.3381, 0.8237, 0.3381, 0.8237, 0.3394, 0.8173, 0.3396, 0.8295, 0.3384, 0.8422, 0.3362, 0.8422, 0.3374, 0.8548, 0.3373, 0.8789, 0.336, 0.8789, 0.336, 0.8789, 0.3373, 0.8789, 0.3374, 0.8919, 0.3362, 0.8987, 0.3388, 0.881, 0.339, 0.8422, 0.3398, 0.8422, 0.34, 0.881, 0.336, 0.7865, 0.337, 0.7679, 0.3381, 0.7865, 0.3381, 0.8237, 0.337, 0.8422, 0.336, 0.8237, 0.3388, 0.8551, 0.3381, 0.8436, 0.3381, 0.8422, 0.3388, 0.8545, 0.3381, 0.8436, 0.3374, 0.8551, 0.3374, 0.8545, 0.3381, 0.8422, 0.3374, 0.8551, 0.3374, 0.8782, 0.3374, 0.8789, 0.3374, 0.8545, 0.3374, 0.8782, 0.3381, 0.8897, 0.3381, 0.8911, 0.3374, 0.8789, 0.3381, 0.8897, 0.3388, 0.8782, 0.3388, 0.8789, 0.3381, 0.8911, 0.3388, 0.8782, 0.3388, 0.8551, 0.3388, 0.8545, 0.3388, 0.8789])
me_cylinder.use_remesh_preserve_volume = False
me_cylinder.use_remesh_preserve_attributes = False
me_cylinder.use_mirror_vertex_groups = False
me_cylinder.update()

# ---- objects
ob_cone = bpy.data.objects.new('Cone', me_cone)
ob_base = bpy.data.objects.new('Base', me_cylinder)

# ---- transforms, parenting, visibility, modifiers, constraints
ob_cone.location = (0.0, 0.0, 0.5096)
ob_cone.rotation_euler = (0.0, 0.079, 0.0)
ob_cone.lineart.crease_threshold = 0.0
ob_base.location = (0.0, -0.0004265, 0.2022)
ob_base.rotation_euler = (0.0, -0.0, 0.5236)
ob_base.scale = (0.45, 0.45, 0.405)
ob_base.lineart.crease_threshold = 0.0

# ---- collection membership
col_collection_1.objects.link(ob_cone)
col_collection_1.objects.link(ob_base)

# ---- scene / render settings (as saved in the file)
scene.frame_start = 1; scene.frame_end = 250; scene.frame_set(1)
scene.render.engine = 'BLENDER_EEVEE_NEXT'
scene.render.resolution_percentage = 50
scene.render.dither_intensity = 0.0
scene.cycles.use_denoising = False
scene.cycles.samples = 128
scene.cycles.sampling_pattern = 'TABULATED_SOBOL'
scene.cycles.light_sampling_threshold = 0.0
scene.cycles.use_adaptive_sampling = False
scene.cycles.use_light_tree = False
scene.cycles.blur_glossy = 0.0
scene.cycles.sample_clamp_indirect = 0.0
scene.view_settings.view_transform = 'Standard'
bpy.context.view_layer.update()

# ---- added for rendering (the .blend has no active camera and no usable light): camera, sun
cam_auto = bpy.data.cameras.new('AutoCamera')
cam_auto.lens = 50.0
cam_auto.sensor_width = 36.0
cam_auto.clip_end = 1000.0
ob_auto_camera = bpy.data.objects.new('AutoCamera', cam_auto)
scene.collection.objects.link(ob_auto_camera)
ob_auto_camera.location = (1.74025, -1.98511, 1.51285)
ob_auto_camera.rotation_euler = (1.09748, -7.21219e-08, 0.694738)
scene.camera = ob_auto_camera
light_auto_sun = bpy.data.lights.new('AutoSun', 'SUN')
light_auto_sun.energy = 3.0
light_auto_sun.angle = 0.0523599
ob_auto_sun = bpy.data.objects.new('AutoSun', light_auto_sun)
scene.collection.objects.link(ob_auto_sun)
ob_auto_sun.rotation_euler = (0.872665, 0.174533, 0.523599)
bpy.context.view_layer.update()
